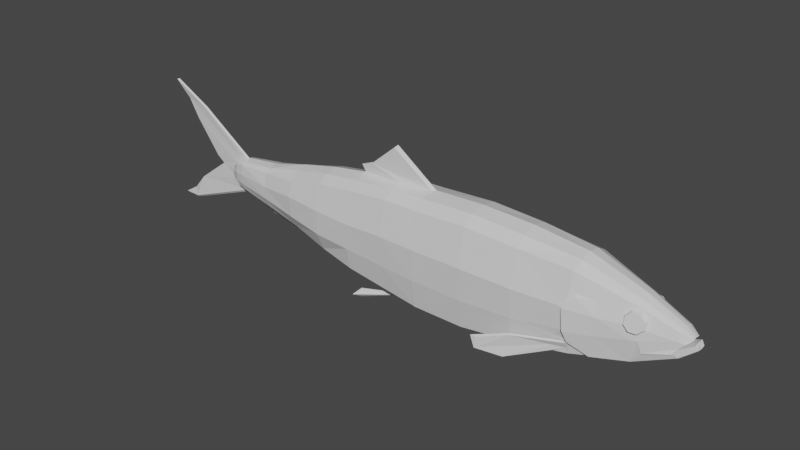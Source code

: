 # Source: fish_mesh.blend  (saved by Blender 2.92.15; exported with 4.5.12 LTS)
import bpy
from mathutils import Matrix  # noqa: F401  (used for matrix-valued properties, if any)

bpy.ops.wm.read_factory_settings(use_empty=True)
scene = bpy.context.scene
scene.name = 'Scene'

# ---- collections
col_collection = bpy.data.collections.new('Collection'); scene.collection.children.link(col_collection)
col_segmentmid = bpy.data.collections.new('SegmentMid'); scene.collection.children.link(col_segmentmid)
col_tail1 = bpy.data.collections.new('Tail1'); scene.collection.children.link(col_tail1)
col_tail2 = bpy.data.collections.new('Tail2'); scene.collection.children.link(col_tail2)
col_tail3 = bpy.data.collections.new('Tail3'); scene.collection.children.link(col_tail3)
col_tail4 = bpy.data.collections.new('Tail4'); scene.collection.children.link(col_tail4)
col_head = bpy.data.collections.new('Head'); scene.collection.children.link(col_head)

# ---- materials (node trees are filled in below, after node groups)
mat_fishmaterial = bpy.data.materials.new('FishMaterial')
mat_fishmaterial.use_transparent_shadow = False

# ---- material node trees
mat_fishmaterial.use_nodes = True; mat_fishmaterial.node_tree.nodes.clear()
_N = mat_fishmaterial.node_tree.nodes; _L = mat_fishmaterial.node_tree.links
n0 = _N.new('ShaderNodeBsdfPrincipled'); n0.name = 'Principled BSDF'; n0.location = (10, 300)
n0.distribution = 'GGX'
n0.subsurface_method = 'BURLEY'
n0.inputs[2].default_value = 0.06618
n0.inputs[3].default_value = 1.45
n0.inputs[13].default_value = 0.8739
n0.inputs[27].default_value = (0.0, 0.0, 0.0, 1.0)
n0.inputs[28].default_value = 1.0
n1 = _N.new('ShaderNodeOutputMaterial'); n1.name = 'Material Output'; n1.location = (300, 300)
_L.new(n0.outputs[0], n1.inputs[0])
n1.is_active_output = True

# ---- world
world_world = bpy.data.worlds.new('World'); scene.world = world_world
world_world.use_nodes = True; world_world.node_tree.nodes.clear()
_N = world_world.node_tree.nodes; _L = world_world.node_tree.links
n0 = _N.new('ShaderNodeOutputWorld'); n0.name = 'World Output'; n0.location = (300, 300)
n1 = _N.new('ShaderNodeBackground'); n1.name = 'Background'; n1.location = (10, 300)
n1.inputs[0].default_value = (0.05088, 0.05088, 0.05088, 1.0)
_L.new(n1.outputs[0], n0.inputs[0])
n0.is_active_output = True
world_world.color = (0.05088, 0.05088, 0.05088)
world_world.use_sun_shadow = False
world_world.sun_shadow_jitter_overblur = 0.0

# ---- meshes
me_cube_001 = bpy.data.meshes.new('Cube.001')
me_cube_001.from_pydata([(-0.001424, 0.0, -0.05735), (-0.001424, 0.0, 0.05068), (-0.001424, 0.02567, -0.0462), (-0.001424, 0.02394, 0.04042), (0.09466, 0.0, -0.05111), (0.09466, 0.0, 0.05068), (0.09466, 0.02567, -0.03996), (0.09466, 0.02394, 0.04042), (0.1102, 0.02866, 0.007808), (-0.001424, 0.03134, 0.009154), (0.09466, 0.03134, 0.009154), (0.1102, 0.02764, -0.01382), (0.04662, 0.02567, -0.04652), (0.04662, 0.02495, 0.04306), (0.04662, 0.0, -0.05767), (0.04662, 0.0, 0.05259), (0.04662, 0.03235, 0.009886), (-0.01967, 0.02301, -0.03957), (-0.01967, 0.0, -0.04872), (-0.01967, 0.0, 0.03795), (-0.01967, 0.02172, 0.02934), (-0.01967, 0.02722, 0.007087), (0.1102, 0.02394, -0.03254), (0.1102, 0.0, -0.04238), (0.1102, 0.0225, 0.0332), (0.1102, 0.0, 0.04239), (-0.001424, 0.02985, -0.01998), (0.09466, 0.02985, -0.01686), (0.04662, 0.03036, -0.01978), (-0.01967, 0.02646, -0.0122), (-0.001424, 0.01465, -0.05345), (-0.001424, 0.01378, 0.04746), (0.09466, 0.01465, -0.04721), (0.09466, 0.01378, 0.04746), (0.1102, 0.01378, -0.03913), (0.04662, 0.01429, 0.04974), (0.04662, 0.01465, -0.05377), (-0.01967, 0.01332, -0.04582), (-0.01967, 0.01267, 0.03556), (0.1102, 0.01306, 0.03971)], [], [(31, 3, 20, 38), (16, 13, 7, 10), (32, 6, 22, 34), (27, 10, 8, 11), (36, 32, 4, 14), (35, 31, 1, 15), (28, 16, 10, 27), (3, 9, 21, 20), (26, 9, 16, 28), (33, 35, 15, 5), (30, 36, 14, 0), (9, 3, 13, 16), (19, 38, 20, 21, 29, 17, 37, 18), (30, 0, 18, 37), (26, 2, 17, 29), (22, 11, 8, 24, 39, 25, 23, 34), (10, 7, 24, 8), (33, 5, 25, 39), (9, 26, 29, 21), (2, 26, 28, 12), (12, 28, 27, 6), (6, 27, 11, 22), (7, 33, 39, 24), (2, 30, 37, 17), (2, 12, 36, 30), (7, 13, 35, 33), (13, 3, 31, 35), (12, 6, 32, 36), (4, 32, 34, 23), (1, 31, 38, 19)])
_uv = me_cube_001.uv_layers.new(name='UVMap')
_uv.uv.foreach_set('vector', [0.875, 0.625, 0.875, 0.5, 0.875, 0.5, 0.875, 0.625, 0.5, 0.375, 0.625, 0.375, 0.625, 0.5, 0.5, 0.5, 0.375, 0.625, 0.375, 0.5, 0.375, 0.5, 0.375, 0.625, 0.4375, 0.5, 0.5, 0.5, 0.5, 0.5, 0.4375, 0.5, 0.25, 0.625, 0.375, 0.625, 0.375, 0.75, 0.25, 0.75, 0.75, 0.625, 0.875, 0.625, 0.875, 0.75, 0.75, 0.75, 0.4375, 0.375, 0.5, 0.375, 0.5, 0.5, 0.4375, 0.5, 0.625, 0.25, 0.5, 0.25, 0.5, 0.25, 0.625, 0.25, 0.4375, 0.25, 0.5, 0.25, 0.5, 0.375, 0.4375, 0.375, 0.625, 0.625, 0.75, 0.625, 0.75, 0.75, 0.625, 0.75, 0.125, 0.625, 0.25, 0.625, 0.25, 0.75, 0.125, 0.75, 0.5, 0.25, 0.625, 0.25, 0.625, 0.375, 0.5, 0.375, 0.625, 0.0, 0.625, 0.125, 0.625, 0.25, 0.5, 0.25, 0.4375, 0.25, 0.375, 0.25, 0.375, 0.125, 0.375, 0.0, 0.125, 0.625, 0.125, 0.75, 0.125, 0.75, 0.125, 0.625, 0.4375, 0.25, 0.375, 0.25, 0.375, 0.25, 0.4375, 0.25, 0.375, 0.5, 0.4375, 0.5, 0.5, 0.5, 0.625, 0.5, 0.625, 0.625, 0.625, 0.75, 0.375, 0.75, 0.375, 0.625, 0.5, 0.5, 0.625, 0.5, 0.625, 0.5, 0.5, 0.5, 0.625, 0.625, 0.625, 0.75, 0.625, 0.75, 0.625, 0.625, 0.5, 0.25, 0.4375, 0.25, 0.4375, 0.25, 0.5, 0.25, 0.375, 0.25, 0.4375, 0.25, 0.4375, 0.375, 0.375, 0.375, 0.375, 0.375, 0.4375, 0.375, 0.4375, 0.5, 0.375, 0.5, 0.375, 0.5, 0.4375, 0.5, 0.4375, 0.5, 0.375, 0.5, 0.625, 0.5, 0.625, 0.625, 0.625, 0.625, 0.625, 0.5, 0.125, 0.5, 0.125, 0.625, 0.125, 0.625, 0.125, 0.5, 0.125, 0.5, 0.25, 0.5, 0.25, 0.625, 0.125, 0.625, 0.625, 0.5, 0.75, 0.5, 0.75, 0.625, 0.625, 0.625, 0.75, 0.5, 0.875, 0.5, 0.875, 0.625, 0.75, 0.625, 0.25, 0.5, 0.375, 0.5, 0.375, 0.625, 0.25, 0.625, 0.375, 0.75, 0.375, 0.625, 0.375, 0.625, 0.375, 0.75, 0.875, 0.75, 0.875, 0.625, 0.875, 0.625, 0.875, 0.75])
_ca = me_cube_001.color_attributes.new('Col', 'BYTE_COLOR', 'CORNER')
_ca.data.foreach_set('color', [0.8148, 0.7305, 0.7157, 1.0, 0.8148, 0.7305, 0.7157, 1.0, 0.8148, 0.7305, 0.7157, 1.0, 0.8148, 0.7305, 0.7157, 1.0, 0.8148, 0.7305, 0.7157, 1.0, 0.8148, 0.7305, 0.7157, 1.0, 0.8148, 0.7305, 0.7157, 1.0, 0.8148, 0.7305, 0.7157, 1.0, 0.8148, 0.7305, 0.7157, 1.0, 0.8148, 0.7305, 0.7157, 1.0, 0.8148, 0.7305, 0.7157, 1.0, 0.8148, 0.7305, 0.7157, 1.0, 0.8148, 0.7305, 0.7157, 1.0, 0.8148, 0.7305, 0.7157, 1.0, 0.8148, 0.7305, 0.7157, 1.0, 0.8148, 0.7305, 0.7157, 1.0, 0.8148, 0.7305, 0.7157, 1.0, 0.8148, 0.7305, 0.7157, 1.0, 0.8148, 0.7305, 0.7157, 1.0, 0.8148, 0.7305, 0.7157, 1.0, 0.8148, 0.7305, 0.7157, 1.0, 0.8148, 0.7305, 0.7157, 1.0, 0.8148, 0.7305, 0.7157, 1.0, 0.8148, 0.7305, 0.7157, 1.0, 0.8148, 0.7305, 0.7157, 1.0, 0.8148, 0.7305, 0.7157, 1.0, 0.8148, 0.7305, 0.7157, 1.0, 0.8148, 0.7305, 0.7157, 1.0, 0.8148, 0.7305, 0.7157, 1.0, 0.8148, 0.7305, 0.7157, 1.0, 0.8148, 0.7305, 0.7157, 1.0, 0.8148, 0.7305, 0.7157, 1.0, 0.8148, 0.7305, 0.7157, 1.0, 0.8148, 0.7305, 0.7157, 1.0, 0.8148, 0.7305, 0.7157, 1.0, 0.8148, 0.7305, 0.7157, 1.0, 0.8148, 0.7305, 0.7157, 1.0, 0.8148, 0.7305, 0.7157, 1.0, 0.8148, 0.7305, 0.7157, 1.0, 0.8148, 0.7305, 0.7157, 1.0, 0.8148, 0.7305, 0.7157, 1.0, 0.8148, 0.7305, 0.7157, 1.0, 0.8148, 0.7305, 0.7157, 1.0, 0.8148, 0.7305, 0.7157, 1.0, 0.8148, 0.7305, 0.7157, 1.0, 0.8148, 0.7305, 0.7157, 1.0, 0.8148, 0.7305, 0.7157, 1.0, 0.8148, 0.7305, 0.7157, 1.0, 0.8148, 0.7305, 0.7157, 1.0, 0.8148, 0.7305, 0.7157, 1.0, 0.8148, 0.7305, 0.7157, 1.0, 0.8148, 0.7305, 0.7157, 1.0, 0.8148, 0.7305, 0.7157, 1.0, 0.8148, 0.7305, 0.7157, 1.0, 0.8148, 0.7305, 0.7157, 1.0, 0.8148, 0.7305, 0.7157, 1.0, 0.8148, 0.7305, 0.7157, 1.0, 0.8148, 0.7305, 0.7157, 1.0, 0.8148, 0.7305, 0.7157, 1.0, 0.8148, 0.7305, 0.7157, 1.0, 0.8148, 0.7305, 0.7157, 1.0, 0.8148, 0.7305, 0.7157, 1.0, 0.8148, 0.7305, 0.7157, 1.0, 0.8148, 0.7305, 0.7157, 1.0, 0.8148, 0.7305, 0.7157, 1.0, 0.8148, 0.7305, 0.7157, 1.0, 0.8148, 0.7305, 0.7157, 1.0, 0.8148, 0.7305, 0.7157, 1.0, 0.8148, 0.7305, 0.7157, 1.0, 0.8148, 0.7305, 0.7157, 1.0, 0.8148, 0.7305, 0.7157, 1.0, 0.8148, 0.7305, 0.7157, 1.0, 0.8148, 0.7305, 0.7157, 1.0, 0.8148, 0.7305, 0.7157, 1.0, 0.8148, 0.7305, 0.7157, 1.0, 0.8148, 0.7305, 0.7157, 1.0, 0.8148, 0.7305, 0.7157, 1.0, 0.8148, 0.7305, 0.7157, 1.0, 0.8148, 0.7305, 0.7157, 1.0, 0.8148, 0.7305, 0.7157, 1.0, 0.8148, 0.7305, 0.7157, 1.0, 0.8148, 0.7305, 0.7157, 1.0, 0.8148, 0.7305, 0.7157, 1.0, 0.8148, 0.7305, 0.7157, 1.0, 0.8148, 0.7305, 0.7157, 1.0, 0.8148, 0.7305, 0.7157, 1.0, 0.8148, 0.7305, 0.7157, 1.0, 0.8148, 0.7305, 0.7157, 1.0, 0.8148, 0.7305, 0.7157, 1.0, 0.8148, 0.7305, 0.7157, 1.0, 0.8148, 0.7305, 0.7157, 1.0, 0.8148, 0.7305, 0.7157, 1.0, 0.8148, 0.7305, 0.7157, 1.0, 0.8148, 0.7305, 0.7157, 1.0, 0.8148, 0.7305, 0.7157, 1.0, 0.8148, 0.7305, 0.7157, 1.0, 0.8148, 0.7305, 0.7157, 1.0, 0.8148, 0.7305, 0.7157, 1.0, 0.8148, 0.7305, 0.7157, 1.0, 0.8148, 0.7305, 0.7157, 1.0, 0.8148, 0.7305, 0.7157, 1.0, 0.8148, 0.7305, 0.7157, 1.0, 0.8148, 0.7305, 0.7157, 1.0, 0.8148, 0.7305, 0.7157, 1.0, 0.8148, 0.7305, 0.7157, 1.0, 0.8148, 0.7305, 0.7157, 1.0, 0.8148, 0.7305, 0.7157, 1.0, 0.8148, 0.7305, 0.7157, 1.0, 0.8148, 0.7305, 0.7157, 1.0, 0.8148, 0.7305, 0.7157, 1.0, 0.8148, 0.7305, 0.7157, 1.0, 0.8148, 0.7305, 0.7157, 1.0, 0.8148, 0.7305, 0.7157, 1.0, 0.8148, 0.7305, 0.7157, 1.0, 0.8148, 0.7305, 0.7157, 1.0, 0.8148, 0.7305, 0.7157, 1.0, 0.8148, 0.7305, 0.7157, 1.0, 0.8148, 0.7305, 0.7157, 1.0, 0.8148, 0.7305, 0.7157, 1.0, 0.8148, 0.7305, 0.7157, 1.0, 0.8148, 0.7305, 0.7157, 1.0, 0.8148, 0.7305, 0.7157, 1.0, 0.8148, 0.7305, 0.7157, 1.0, 0.8148, 0.7305, 0.7157, 1.0, 0.8148, 0.7305, 0.7157, 1.0, 0.8148, 0.7305, 0.7157, 1.0, 0.8148, 0.7305, 0.7157, 1.0, 0.8148, 0.7305, 0.7157, 1.0])
me_cube_001.materials.append(mat_fishmaterial)
me_cube_001.use_remesh_fix_poles = True
me_cube_001.use_remesh_preserve_attributes = False
me_cube_001.use_mirror_vertex_groups = False
me_cube_001.update()
me_cube_002 = bpy.data.meshes.new('Cube.002')
me_cube_002.from_pydata([(-0.07537, 0.02104, 0.03506), (0.0002209, 0.0, 0.05068), (-0.07537, 0.02265, -0.03772), (0.0002209, 0.02567, -0.0462), (-0.07537, 0.0, -0.05113), (0.0002209, 0.0, -0.05735), (0.0002209, 0.02394, 0.04042), (-0.07503, 0.0, 0.04535), (-0.08686, 0.02303, 0.007021), (0.0002209, 0.03134, 0.009154), (-0.07537, 0.02791, 0.006645), (-0.08686, 0.02211, -0.01258), (-0.0352, 0.0239, -0.04261), (-0.0352, 0.02322, 0.03966), (-0.0352, 0.0, -0.05712), (-0.0352, 0.03016, 0.009104), (0.01368, 0.02301, -0.03957), (0.01368, 0.0, -0.04872), (0.01368, 0.0, 0.03795), (0.01368, 0.02172, 0.02934), (0.01368, 0.02722, 0.007087), (-0.08686, 0.01876, -0.02955), (-0.08686, 0.0, -0.03847), (-0.08686, 0.01745, 0.02885), (-0.08686, 0.0, 0.03718), (0.0002209, 0.02985, -0.01998), (-0.07537, 0.02653, -0.0175), (-0.0352, 0.02829, -0.01873), (0.01368, 0.02646, -0.0122), (0.0002209, 0.01465, -0.05345), (0.0002209, 0.01378, 0.04746), (-0.07537, 0.01242, -0.04567), (-0.07537, 0.01161, 0.0416), (-0.08686, 0.009549, -0.03552), (-0.0352, 0.0145, 0.04593), (-0.0352, 0.01484, -0.05063), (0.01368, 0.01332, -0.04582), (0.01368, 0.01267, 0.03556), (-0.08686, 0.008895, 0.03475), (-0.0352, 0.003536, 0.04853), (-0.002752, 0.00225, 0.05009), (-0.06664, 0.0, 0.05663), (-0.03972, 0.0, 0.07939), (-0.07904, 0.0, 0.05151), (-0.06664, 0.001309, 0.05598), (-0.04212, 0.001907, 0.07714), (-0.0352, 0.008393, -0.05345), (-0.03034, 0.009989, -0.05355), (-0.02892, 0.00819, -0.05402), (-0.0679, 0.01593, -0.05782), (-0.07505, 0.02012, -0.06509), (-0.06888, 0.01573, -0.06673)], [], [(35, 46, 14, 4, 31), (15, 10, 0, 13), (26, 11, 8, 10), (27, 26, 10, 15), (6, 19, 20, 9), (34, 39, 40, 1, 30), (31, 33, 21, 2), (30, 37, 19, 6), (25, 27, 15, 9), (29, 48, 47, 46, 35), (32, 7, 39, 34), (9, 15, 13, 6), (18, 17, 36, 16, 28, 20, 19, 37), (29, 36, 17, 5), (25, 28, 16, 3), (21, 33, 22, 24, 38, 23, 8, 11), (10, 8, 23, 0), (32, 38, 24, 7), (9, 20, 28, 25), (3, 12, 27, 25), (12, 2, 26, 27), (2, 21, 11, 26), (0, 23, 38, 32), (3, 16, 36, 29), (3, 29, 35, 12), (0, 32, 34, 13), (13, 34, 30, 6), (12, 35, 31, 2), (4, 22, 33, 31), (1, 18, 37, 30), (42, 45, 44, 41), (39, 7, 43, 44), (40, 39, 44, 45), (44, 43, 41), (1, 40, 45, 42), (49, 50, 51), (46, 48, 29, 5, 14), (48, 46, 49, 51), (47, 48, 51, 50), (46, 47, 50, 49)])
_uv = me_cube_002.uv_layers.new(name='UVMap')
_uv.uv.foreach_set('vector', [0.25, 0.625, 0.25, 0.6793, 0.25, 0.75, 0.375, 0.75, 0.375, 0.625, 0.5, 0.375, 0.5, 0.5, 0.625, 0.5, 0.625, 0.375, 0.4375, 0.5, 0.4375, 0.5, 0.5, 0.5, 0.5, 0.5, 0.4375, 0.375, 0.4375, 0.5, 0.5, 0.5, 0.5, 0.375, 0.625, 0.25, 0.625, 0.25, 0.5, 0.25, 0.5, 0.25, 0.75, 0.625, 0.75, 0.7195, 0.8645, 0.7298, 0.875, 0.75, 0.875, 0.625, 0.375, 0.625, 0.375, 0.625, 0.375, 0.5, 0.375, 0.5, 0.875, 0.625, 0.875, 0.625, 0.875, 0.5, 0.875, 0.5, 0.4375, 0.25, 0.4375, 0.375, 0.5, 0.375, 0.5, 0.25, 0.125, 0.625, 0.2278, 0.6814, 0.2333, 0.6744, 0.25, 0.6793, 0.25, 0.625, 0.625, 0.625, 0.625, 0.75, 0.75, 0.7195, 0.75, 0.625, 0.5, 0.25, 0.5, 0.375, 0.625, 0.375, 0.625, 0.25, 0.625, 0.0, 0.375, 0.0, 0.375, 0.125, 0.375, 0.25, 0.4375, 0.25, 0.5, 0.25, 0.625, 0.25, 0.625, 0.125, 0.125, 0.625, 0.125, 0.625, 0.125, 0.75, 0.125, 0.75, 0.4375, 0.25, 0.4375, 0.25, 0.375, 0.25, 0.375, 0.25, 0.375, 0.5, 0.375, 0.625, 0.375, 0.75, 0.625, 0.75, 0.625, 0.625, 0.625, 0.5, 0.5, 0.5, 0.4375, 0.5, 0.5, 0.5, 0.5, 0.5, 0.625, 0.5, 0.625, 0.5, 0.625, 0.625, 0.625, 0.625, 0.625, 0.75, 0.625, 0.75, 0.5, 0.25, 0.5, 0.25, 0.4375, 0.25, 0.4375, 0.25, 0.375, 0.25, 0.375, 0.375, 0.4375, 0.375, 0.4375, 0.25, 0.375, 0.375, 0.375, 0.5, 0.4375, 0.5, 0.4375, 0.375, 0.375, 0.5, 0.375, 0.5, 0.4375, 0.5, 0.4375, 0.5, 0.625, 0.5, 0.625, 0.5, 0.625, 0.625, 0.625, 0.625, 0.125, 0.5, 0.125, 0.5, 0.125, 0.625, 0.125, 0.625, 0.125, 0.5, 0.125, 0.625, 0.25, 0.625, 0.25, 0.5, 0.625, 0.5, 0.625, 0.625, 0.75, 0.625, 0.75, 0.5, 0.75, 0.5, 0.75, 0.625, 0.875, 0.625, 0.875, 0.5, 0.25, 0.5, 0.25, 0.625, 0.375, 0.625, 0.375, 0.5, 0.375, 0.75, 0.375, 0.75, 0.375, 0.625, 0.375, 0.625, 0.875, 0.75, 0.875, 0.75, 0.875, 0.625, 0.875, 0.625, 0.875, 0.75, 0.8645, 0.7298, 0.75, 0.7195, 0.75, 0.75, 0.75, 0.7195, 0.625, 0.75, 0.625, 0.75, 0.75, 0.7195, 0.8645, 0.7298, 0.75, 0.7195, 0.75, 0.7195, 0.8645, 0.7298, 0.75, 0.7195, 0.625, 0.75, 0.75, 0.75, 0.875, 0.75, 0.8645, 0.7298, 0.8645, 0.7298, 0.875, 0.75, 0.25, 0.6793, 0.2333, 0.6744, 0.2278, 0.6814, 0.25, 0.6793, 0.2278, 0.6814, 0.125, 0.625, 0.125, 0.75, 0.25, 0.75, 0.2278, 0.6814, 0.25, 0.6793, 0.25, 0.6793, 0.2278, 0.6814, 0.2333, 0.6744, 0.2278, 0.6814, 0.2278, 0.6814, 0.2333, 0.6744, 0.25, 0.6793, 0.2333, 0.6744, 0.2333, 0.6744, 0.25, 0.6793])
_ca = me_cube_002.color_attributes.new('Col', 'BYTE_COLOR', 'CORNER')
_ca.data.foreach_set('color', [0.8148, 0.7305, 0.7157, 1.0, 0.8148, 0.7305, 0.7157, 1.0, 0.8148, 0.7305, 0.7157, 1.0, 0.8148, 0.7305, 0.7157, 1.0, 0.8148, 0.7305, 0.7157, 1.0, 0.3813, 0.314, 0.314, 1.0, 0.3813, 0.314, 0.314, 1.0, 0.3813, 0.314, 0.314, 1.0, 0.3813, 0.314, 0.314, 1.0, 0.8148, 0.7305, 0.7157, 1.0, 0.8148, 0.7305, 0.7157, 1.0, 0.8148, 0.7305, 0.7157, 1.0, 0.8148, 0.7305, 0.7157, 1.0, 0.8148, 0.7305, 0.7157, 1.0, 0.8148, 0.7305, 0.7157, 1.0, 0.8148, 0.7305, 0.7157, 1.0, 0.8148, 0.7305, 0.7157, 1.0, 0.3813, 0.314, 0.314, 1.0, 0.3813, 0.314, 0.314, 1.0, 0.3813, 0.314, 0.314, 1.0, 0.3813, 0.314, 0.314, 1.0, 0.1022, 0.1529, 0.2423, 1.0, 0.1022, 0.1529, 0.2423, 1.0, 0.1022, 0.1529, 0.2423, 1.0, 0.1022, 0.1529, 0.2423, 1.0, 0.1022, 0.1529, 0.2423, 1.0, 0.8148, 0.7305, 0.7157, 1.0, 0.8148, 0.7305, 0.7157, 1.0, 0.8148, 0.7305, 0.7157, 1.0, 0.8148, 0.7305, 0.7157, 1.0, 0.1022, 0.1529, 0.2423, 1.0, 0.1022, 0.1529, 0.2423, 1.0, 0.1022, 0.1529, 0.2423, 1.0, 0.1022, 0.1529, 0.2423, 1.0, 0.8148, 0.7305, 0.7157, 1.0, 0.8148, 0.7305, 0.7157, 1.0, 0.8148, 0.7305, 0.7157, 1.0, 0.8148, 0.7305, 0.7157, 1.0, 0.8148, 0.7305, 0.7157, 1.0, 0.8148, 0.7305, 0.7157, 1.0, 0.8148, 0.7305, 0.7157, 1.0, 0.8148, 0.7305, 0.7157, 1.0, 0.8148, 0.7305, 0.7157, 1.0, 0.1022, 0.1529, 0.2423, 1.0, 0.1022, 0.1529, 0.2423, 1.0, 0.1022, 0.1529, 0.2423, 1.0, 0.1022, 0.1529, 0.2423, 1.0, 0.3813, 0.314, 0.314, 1.0, 0.3813, 0.314, 0.314, 1.0, 0.3813, 0.314, 0.314, 1.0, 0.3813, 0.314, 0.314, 1.0, 0.8148, 0.7305, 0.7157, 1.0, 0.8148, 0.7305, 0.7157, 1.0, 0.8148, 0.7305, 0.7157, 1.0, 0.8148, 0.7305, 0.7157, 1.0, 0.8148, 0.7305, 0.7157, 1.0, 0.8148, 0.7305, 0.7157, 1.0, 0.8148, 0.7305, 0.7157, 1.0, 0.8148, 0.7305, 0.7157, 1.0, 0.8148, 0.7305, 0.7157, 1.0, 0.8148, 0.7305, 0.7157, 1.0, 0.8148, 0.7305, 0.7157, 1.0, 0.8148, 0.7305, 0.7157, 1.0, 0.8148, 0.7305, 0.7157, 1.0, 0.8148, 0.7305, 0.7157, 1.0, 0.8148, 0.7305, 0.7157, 1.0, 0.8148, 0.7305, 0.7157, 1.0, 0.8148, 0.7305, 0.7157, 1.0, 0.8148, 0.7305, 0.7157, 1.0, 0.8148, 0.7305, 0.7157, 1.0, 0.8148, 0.7305, 0.7157, 1.0, 0.8148, 0.7305, 0.7157, 1.0, 0.8148, 0.7305, 0.7157, 1.0, 0.8148, 0.7305, 0.7157, 1.0, 0.8148, 0.7305, 0.7157, 1.0, 0.3813, 0.314, 0.314, 1.0, 0.3813, 0.314, 0.314, 1.0, 0.3813, 0.314, 0.314, 1.0, 0.3813, 0.314, 0.314, 1.0, 0.1022, 0.1529, 0.2423, 1.0, 0.1022, 0.1529, 0.2423, 1.0, 0.1022, 0.1529, 0.2423, 1.0, 0.1022, 0.1529, 0.2423, 1.0, 0.8148, 0.7305, 0.7157, 1.0, 0.8148, 0.7305, 0.7157, 1.0, 0.8148, 0.7305, 0.7157, 1.0, 0.8148, 0.7305, 0.7157, 1.0, 0.8148, 0.7305, 0.7157, 1.0, 0.8148, 0.7305, 0.7157, 1.0, 0.8148, 0.7305, 0.7157, 1.0, 0.8148, 0.7305, 0.7157, 1.0, 0.8148, 0.7305, 0.7157, 1.0, 0.8148, 0.7305, 0.7157, 1.0, 0.8148, 0.7305, 0.7157, 1.0, 0.8148, 0.7305, 0.7157, 1.0, 0.8148, 0.7305, 0.7157, 1.0, 0.8148, 0.7305, 0.7157, 1.0, 0.8148, 0.7305, 0.7157, 1.0, 0.8148, 0.7305, 0.7157, 1.0, 0.1022, 0.1529, 0.2423, 1.0, 0.1022, 0.1529, 0.2423, 1.0, 0.1022, 0.1529, 0.2423, 1.0, 0.1022, 0.1529, 0.2423, 1.0, 0.8148, 0.7305, 0.7157, 1.0, 0.8148, 0.7305, 0.7157, 1.0, 0.8148, 0.7305, 0.7157, 1.0, 0.8148, 0.7305, 0.7157, 1.0, 0.8148, 0.7305, 0.7157, 1.0, 0.8148, 0.7305, 0.7157, 1.0, 0.8148, 0.7305, 0.7157, 1.0, 0.8148, 0.7305, 0.7157, 1.0, 0.1022, 0.1529, 0.2423, 1.0, 0.1022, 0.1529, 0.2423, 1.0, 0.1022, 0.1529, 0.2423, 1.0, 0.1022, 0.1529, 0.2423, 1.0, 0.1022, 0.1529, 0.2423, 1.0, 0.1022, 0.1529, 0.2423, 1.0, 0.1022, 0.1529, 0.2423, 1.0, 0.1022, 0.1529, 0.2423, 1.0, 0.8148, 0.7305, 0.7157, 1.0, 0.8148, 0.7305, 0.7157, 1.0, 0.8148, 0.7305, 0.7157, 1.0, 0.8148, 0.7305, 0.7157, 1.0, 0.8148, 0.7305, 0.7157, 1.0, 0.8148, 0.7305, 0.7157, 1.0, 0.8148, 0.7305, 0.7157, 1.0, 0.8148, 0.7305, 0.7157, 1.0, 0.1022, 0.1529, 0.2423, 1.0, 0.1022, 0.1529, 0.2423, 1.0, 0.1022, 0.1529, 0.2423, 1.0, 0.1022, 0.1529, 0.2423, 1.0, 0.5333, 0.4125, 0.1022, 1.0, 0.5333, 0.4125, 0.1022, 1.0, 0.5333, 0.4125, 0.1022, 1.0, 0.5333, 0.4125, 0.1022, 1.0, 0.5333, 0.4125, 0.1022, 1.0, 0.5333, 0.4125, 0.1022, 1.0, 0.5333, 0.4125, 0.1022, 1.0, 0.5333, 0.4125, 0.1022, 1.0, 0.5333, 0.4125, 0.1022, 1.0, 0.5333, 0.4125, 0.1022, 1.0, 0.5333, 0.4125, 0.1022, 1.0, 0.5333, 0.4125, 0.1022, 1.0, 0.5333, 0.4125, 0.1022, 1.0, 0.5333, 0.4125, 0.1022, 1.0, 0.5333, 0.4125, 0.1022, 1.0, 0.1022, 0.1529, 0.2423, 1.0, 0.1022, 0.1529, 0.2423, 1.0, 0.1022, 0.1529, 0.2423, 1.0, 0.1022, 0.1529, 0.2423, 1.0, 0.5333, 0.4125, 0.1022, 1.0, 0.5333, 0.4125, 0.1022, 1.0, 0.5333, 0.4125, 0.1022, 1.0, 0.8148, 0.7305, 0.7157, 1.0, 0.8148, 0.7305, 0.7157, 1.0, 0.8148, 0.7305, 0.7157, 1.0, 0.8148, 0.7305, 0.7157, 1.0, 0.8148, 0.7305, 0.7157, 1.0, 0.5333, 0.4125, 0.1022, 1.0, 0.5333, 0.4125, 0.1022, 1.0, 0.5333, 0.4125, 0.1022, 1.0, 0.5333, 0.4125, 0.1022, 1.0, 0.5333, 0.4125, 0.1022, 1.0, 0.5333, 0.4125, 0.1022, 1.0, 0.5333, 0.4125, 0.1022, 1.0, 0.5333, 0.4125, 0.1022, 1.0, 0.5333, 0.4125, 0.1022, 1.0, 0.5333, 0.4125, 0.1022, 1.0, 0.5333, 0.4125, 0.1022, 1.0, 0.5333, 0.4125, 0.1022, 1.0])
me_cube_002.materials.append(mat_fishmaterial)
me_cube_002.use_remesh_fix_poles = True
me_cube_002.use_remesh_preserve_attributes = False
me_cube_002.use_mirror_vertex_groups = False
me_cube_002.use_paint_bone_selection = False
me_cube_002.use_paint_mask = True
me_cube_002.update()
me_cube_003 = bpy.data.meshes.new('Cube.003')
me_cube_003.from_pydata([(-0.07506, 0.02104, 0.03506), (-0.1478, 0.0, 0.03131), (-0.07506, 0.02265, -0.03772), (-0.148, 0.01529, -0.02213), (-0.07506, 0.0, -0.05113), (-0.1478, 0.0, -0.03395), (-0.1478, 0.01813, 0.02104), (-0.0754, 0.0, 0.04535), (-0.06357, 0.02303, 0.007021), (-0.1478, 0.02215, 0.007835), (-0.07506, 0.02791, 0.006645), (-0.06357, 0.02211, -0.01258), (-0.1104, 0.01833, -0.03242), (-0.1108, 0.01999, 0.03048), (-0.1105, 0.0, -0.04431), (-0.1107, 0.02568, 0.006987), (-0.1616, 0.01275, -0.01688), (-0.161, 0.0, -0.02646), (-0.161, 0.0, 0.0187), (-0.1617, 0.01328, 0.01165), (-0.1623, 0.01624, 0.004431), (-0.06357, 0.01876, -0.02955), (-0.06357, 0.0, -0.03847), (-0.06357, 0.01745, 0.02885), (-0.06357, 0.0, 0.03718), (-0.1479, 0.02086, -0.01151), (-0.07506, 0.02653, -0.0175), (-0.1107, 0.02506, -0.01589), (-0.1623, 0.01545, -0.00971), (-0.1479, 0.008913, -0.02959), (-0.1478, 0.007968, 0.02809), (-0.07506, 0.01242, -0.04567), (-0.07506, 0.01161, 0.0416), (-0.06357, 0.009549, -0.03552), (-0.1111, 0.01064, 0.03644), (-0.1104, 0.01028, -0.03962), (-0.1625, 0.007954, -0.02325), (-0.1617, 0.006201, 0.01811), (-0.06357, 0.008895, 0.03475), (-0.1105, 0.0, 0.03964)], [], [(35, 31, 4, 14), (15, 13, 0, 10), (26, 10, 8, 11), (27, 15, 10, 26), (6, 9, 20, 19), (34, 30, 1, 39), (31, 2, 21, 33), (30, 6, 19, 37), (25, 9, 15, 27), (32, 34, 39, 7), (9, 6, 13, 15), (18, 37, 19, 20, 28, 16, 36, 17), (29, 5, 17, 36), (25, 3, 16, 28), (21, 11, 8, 23, 38, 24, 22, 33), (10, 0, 23, 8), (32, 7, 24, 38), (9, 25, 28, 20), (3, 25, 27, 12), (12, 27, 26, 2), (2, 26, 11, 21), (0, 32, 38, 23), (3, 29, 36, 16), (3, 12, 35, 29), (0, 13, 34, 32), (13, 6, 30, 34), (12, 2, 31, 35), (4, 31, 33, 22), (1, 30, 37, 18), (14, 5, 29, 35)])
_uv = me_cube_003.uv_layers.new(name='UVMap')
_uv.uv.foreach_set('vector', [0.25, 0.625, 0.375, 0.625, 0.375, 0.75, 0.25, 0.75, 0.5, 0.375, 0.625, 0.375, 0.625, 0.5, 0.5, 0.5, 0.4375, 0.5, 0.5, 0.5, 0.5, 0.5, 0.4375, 0.5, 0.4375, 0.375, 0.5, 0.375, 0.5, 0.5, 0.4375, 0.5, 0.625, 0.25, 0.5, 0.25, 0.5, 0.25, 0.625, 0.25, 0.75, 0.625, 0.875, 0.625, 0.875, 0.75, 0.75, 0.7195, 0.375, 0.625, 0.375, 0.5, 0.375, 0.5, 0.375, 0.625, 0.875, 0.625, 0.875, 0.5, 0.875, 0.5, 0.875, 0.625, 0.4375, 0.25, 0.5, 0.25, 0.5, 0.375, 0.4375, 0.375, 0.625, 0.625, 0.75, 0.625, 0.75, 0.7195, 0.625, 0.75, 0.5, 0.25, 0.625, 0.25, 0.625, 0.375, 0.5, 0.375, 0.625, 0.0, 0.625, 0.125, 0.625, 0.25, 0.5, 0.25, 0.4375, 0.25, 0.375, 0.25, 0.375, 0.125, 0.375, 0.0, 0.125, 0.625, 0.125, 0.75, 0.125, 0.75, 0.125, 0.625, 0.4375, 0.25, 0.375, 0.25, 0.375, 0.25, 0.4375, 0.25, 0.375, 0.5, 0.4375, 0.5, 0.5, 0.5, 0.625, 0.5, 0.625, 0.625, 0.625, 0.75, 0.375, 0.75, 0.375, 0.625, 0.5, 0.5, 0.625, 0.5, 0.625, 0.5, 0.5, 0.5, 0.625, 0.625, 0.625, 0.75, 0.625, 0.75, 0.625, 0.625, 0.5, 0.25, 0.4375, 0.25, 0.4375, 0.25, 0.5, 0.25, 0.375, 0.25, 0.4375, 0.25, 0.4375, 0.375, 0.375, 0.375, 0.375, 0.375, 0.4375, 0.375, 0.4375, 0.5, 0.375, 0.5, 0.375, 0.5, 0.4375, 0.5, 0.4375, 0.5, 0.375, 0.5, 0.625, 0.5, 0.625, 0.625, 0.625, 0.625, 0.625, 0.5, 0.125, 0.5, 0.125, 0.625, 0.125, 0.625, 0.125, 0.5, 0.125, 0.5, 0.25, 0.5, 0.25, 0.625, 0.125, 0.625, 0.625, 0.5, 0.75, 0.5, 0.75, 0.625, 0.625, 0.625, 0.75, 0.5, 0.875, 0.5, 0.875, 0.625, 0.75, 0.625, 0.25, 0.5, 0.375, 0.5, 0.375, 0.625, 0.25, 0.625, 0.375, 0.75, 0.375, 0.625, 0.375, 0.625, 0.375, 0.75, 0.875, 0.75, 0.875, 0.625, 0.875, 0.625, 0.875, 0.75, 0.25, 0.75, 0.125, 0.75, 0.125, 0.625, 0.25, 0.625])
_ca = me_cube_003.color_attributes.new('Col', 'BYTE_COLOR', 'CORNER')
_ca.data.foreach_set('color', [0.8148, 0.7305, 0.7157, 1.0, 0.8148, 0.7305, 0.7157, 1.0, 0.8148, 0.7305, 0.7157, 1.0, 0.8148, 0.7305, 0.7157, 1.0, 0.8148, 0.7305, 0.7157, 1.0, 0.8148, 0.7305, 0.7157, 1.0, 0.8148, 0.7305, 0.7157, 1.0, 0.8148, 0.7305, 0.7157, 1.0, 0.8148, 0.7305, 0.7157, 1.0, 0.8148, 0.7305, 0.7157, 1.0, 0.8148, 0.7305, 0.7157, 1.0, 0.8148, 0.7305, 0.7157, 1.0, 0.8148, 0.7305, 0.7157, 1.0, 0.8148, 0.7305, 0.7157, 1.0, 0.8148, 0.7305, 0.7157, 1.0, 0.8148, 0.7305, 0.7157, 1.0, 0.8148, 0.7305, 0.7157, 1.0, 0.8148, 0.7305, 0.7157, 1.0, 0.8148, 0.7305, 0.7157, 1.0, 0.8148, 0.7305, 0.7157, 1.0, 0.8148, 0.7305, 0.7157, 1.0, 0.8148, 0.7305, 0.7157, 1.0, 0.8148, 0.7305, 0.7157, 1.0, 0.8148, 0.7305, 0.7157, 1.0, 0.8148, 0.7305, 0.7157, 1.0, 0.8148, 0.7305, 0.7157, 1.0, 0.8148, 0.7305, 0.7157, 1.0, 0.8148, 0.7305, 0.7157, 1.0, 0.8148, 0.7305, 0.7157, 1.0, 0.8148, 0.7305, 0.7157, 1.0, 0.8148, 0.7305, 0.7157, 1.0, 0.8148, 0.7305, 0.7157, 1.0, 0.8148, 0.7305, 0.7157, 1.0, 0.8148, 0.7305, 0.7157, 1.0, 0.8148, 0.7305, 0.7157, 1.0, 0.8148, 0.7305, 0.7157, 1.0, 0.8148, 0.7305, 0.7157, 1.0, 0.8148, 0.7305, 0.7157, 1.0, 0.8148, 0.7305, 0.7157, 1.0, 0.8148, 0.7305, 0.7157, 1.0, 0.8148, 0.7305, 0.7157, 1.0, 0.8148, 0.7305, 0.7157, 1.0, 0.8148, 0.7305, 0.7157, 1.0, 0.8148, 0.7305, 0.7157, 1.0, 0.8148, 0.7305, 0.7157, 1.0, 0.8148, 0.7305, 0.7157, 1.0, 0.8148, 0.7305, 0.7157, 1.0, 0.8148, 0.7305, 0.7157, 1.0, 0.8148, 0.7305, 0.7157, 1.0, 0.8148, 0.7305, 0.7157, 1.0, 0.8148, 0.7305, 0.7157, 1.0, 0.8148, 0.7305, 0.7157, 1.0, 0.8148, 0.7305, 0.7157, 1.0, 0.8148, 0.7305, 0.7157, 1.0, 0.8148, 0.7305, 0.7157, 1.0, 0.8148, 0.7305, 0.7157, 1.0, 0.8148, 0.7305, 0.7157, 1.0, 0.8148, 0.7305, 0.7157, 1.0, 0.8148, 0.7305, 0.7157, 1.0, 0.8148, 0.7305, 0.7157, 1.0, 0.8148, 0.7305, 0.7157, 1.0, 0.8148, 0.7305, 0.7157, 1.0, 0.8148, 0.7305, 0.7157, 1.0, 0.8148, 0.7305, 0.7157, 1.0, 0.8148, 0.7305, 0.7157, 1.0, 0.8148, 0.7305, 0.7157, 1.0, 0.8148, 0.7305, 0.7157, 1.0, 0.8148, 0.7305, 0.7157, 1.0, 0.8148, 0.7305, 0.7157, 1.0, 0.8148, 0.7305, 0.7157, 1.0, 0.8148, 0.7305, 0.7157, 1.0, 0.8148, 0.7305, 0.7157, 1.0, 0.8148, 0.7305, 0.7157, 1.0, 0.8148, 0.7305, 0.7157, 1.0, 0.8148, 0.7305, 0.7157, 1.0, 0.8148, 0.7305, 0.7157, 1.0, 0.8148, 0.7305, 0.7157, 1.0, 0.8148, 0.7305, 0.7157, 1.0, 0.8148, 0.7305, 0.7157, 1.0, 0.8148, 0.7305, 0.7157, 1.0, 0.8148, 0.7305, 0.7157, 1.0, 0.8148, 0.7305, 0.7157, 1.0, 0.8148, 0.7305, 0.7157, 1.0, 0.8148, 0.7305, 0.7157, 1.0, 0.8148, 0.7305, 0.7157, 1.0, 0.8148, 0.7305, 0.7157, 1.0, 0.8148, 0.7305, 0.7157, 1.0, 0.8148, 0.7305, 0.7157, 1.0, 0.8148, 0.7305, 0.7157, 1.0, 0.8148, 0.7305, 0.7157, 1.0, 0.8148, 0.7305, 0.7157, 1.0, 0.8148, 0.7305, 0.7157, 1.0, 0.8148, 0.7305, 0.7157, 1.0, 0.8148, 0.7305, 0.7157, 1.0, 0.8148, 0.7305, 0.7157, 1.0, 0.8148, 0.7305, 0.7157, 1.0, 0.8148, 0.7305, 0.7157, 1.0, 0.8148, 0.7305, 0.7157, 1.0, 0.8148, 0.7305, 0.7157, 1.0, 0.8148, 0.7305, 0.7157, 1.0, 0.8148, 0.7305, 0.7157, 1.0, 0.8148, 0.7305, 0.7157, 1.0, 0.8148, 0.7305, 0.7157, 1.0, 0.8148, 0.7305, 0.7157, 1.0, 0.8148, 0.7305, 0.7157, 1.0, 0.8148, 0.7305, 0.7157, 1.0, 0.8148, 0.7305, 0.7157, 1.0, 0.8148, 0.7305, 0.7157, 1.0, 0.8148, 0.7305, 0.7157, 1.0, 0.8148, 0.7305, 0.7157, 1.0, 0.8148, 0.7305, 0.7157, 1.0, 0.8148, 0.7305, 0.7157, 1.0, 0.8148, 0.7305, 0.7157, 1.0, 0.8148, 0.7305, 0.7157, 1.0, 0.8148, 0.7305, 0.7157, 1.0, 0.8148, 0.7305, 0.7157, 1.0, 0.8148, 0.7305, 0.7157, 1.0, 0.8148, 0.7305, 0.7157, 1.0, 0.8148, 0.7305, 0.7157, 1.0, 0.8148, 0.7305, 0.7157, 1.0, 0.8148, 0.7305, 0.7157, 1.0, 0.8148, 0.7305, 0.7157, 1.0, 0.8148, 0.7305, 0.7157, 1.0, 0.8148, 0.7305, 0.7157, 1.0, 0.8148, 0.7305, 0.7157, 1.0, 0.8148, 0.7305, 0.7157, 1.0, 0.8148, 0.7305, 0.7157, 1.0, 0.8148, 0.7305, 0.7157, 1.0])
me_cube_003.materials.append(mat_fishmaterial)
me_cube_003.use_remesh_fix_poles = True
me_cube_003.use_remesh_preserve_attributes = False
me_cube_003.use_mirror_vertex_groups = False
me_cube_003.update()
me_cube_004 = bpy.data.meshes.new('Cube.004')
me_cube_004.from_pydata([(-0.2199, 0.009438, 0.01339), (-0.1471, 0.0, 0.03131), (-0.2198, 0.008762, -0.0105), (-0.1473, 0.01529, -0.02257), (-0.2198, 0.0, -0.01638), (-0.1471, 0.0, -0.03363), (-0.1471, 0.01813, 0.02104), (-0.2196, 0.0, 0.01747), (-0.2275, 0.004859, 0.002046), (-0.1471, 0.02215, 0.007835), (-0.2198, 0.01084, 0.004116), (-0.2275, 0.004683, -0.001706), (-0.1841, 0.01231, -0.01601), (-0.1845, 0.01209, 0.01637), (-0.1844, 0.01585, 0.003867), (-0.1338, 0.01223, -0.01623), (-0.1338, 0.0, -0.02646), (-0.1338, 0.0, 0.0187), (-0.1331, 0.01328, 0.01165), (-0.1325, 0.01624, 0.004431), (-0.2275, 0.004041, -0.004952), (-0.2275, 0.0, -0.006659), (-0.2275, 0.003791, 0.006224), (-0.2275, 0.0, 0.007817), (-0.1472, 0.02086, -0.01151), (-0.2198, 0.0103, -0.005436), (-0.1843, 0.0157, -0.007629), (-0.1328, 0.01428, -0.009043), (-0.1472, 0.008913, -0.02964), (-0.1471, 0.007968, 0.02809), (-0.2198, 0.004714, -0.01365), (-0.2199, 0.005708, 0.01598), (-0.2275, 0.002279, -0.006096), (-0.1841, 0.007907, 0.02015), (-0.1841, 0.007824, -0.02002), (-0.1324, 0.007954, -0.02325), (-0.1331, 0.006201, 0.01811), (-0.2275, 0.002154, 0.007353), (-0.1841, 0.0, 0.02194), (-0.1841, 0.001634, -0.0232), (-0.2021, 0.0, -0.01995), (-0.1471, 0.001811, -0.03319), (-0.1636, 0.001178, -0.03556), (-0.1636, 0.0, -0.036), (-0.1909, 0.0, -0.0298), (-0.1883, 0.001144, -0.02892), (-0.2106, 0.0, -0.02219), (-0.175, 0.001257, -0.03152), (-0.176, 0.0, -0.03224)], [], [(34, 39, 40, 4, 30), (14, 10, 0, 13), (25, 11, 8, 10), (26, 25, 10, 14), (6, 18, 19, 9), (33, 38, 1, 29), (30, 32, 20, 2), (29, 36, 18, 6), (24, 26, 14, 9), (31, 7, 38, 33), (9, 14, 13, 6), (17, 16, 35, 15, 27, 19, 18, 36), (28, 35, 16, 5, 41), (24, 27, 15, 3), (20, 32, 21, 23, 37, 22, 8, 11), (10, 8, 22, 0), (31, 37, 23, 7), (9, 19, 27, 24), (3, 12, 26, 24), (12, 2, 25, 26), (2, 20, 11, 25), (0, 22, 37, 31), (3, 15, 35, 28), (3, 28, 34, 12), (0, 31, 33, 13), (13, 33, 29, 6), (12, 34, 30, 2), (4, 21, 32, 30), (1, 17, 36, 29), (40, 39, 45, 46), (44, 45, 47, 48), (41, 5, 43, 42), (41, 39, 34, 28), (46, 45, 44), (39, 41, 42, 47, 45), (48, 47, 42, 43)])
_uv = me_cube_004.uv_layers.new(name='UVMap')
_uv.uv.foreach_set('vector', [0.25, 0.625, 0.25, 0.7357, 0.3128, 0.75, 0.375, 0.75, 0.375, 0.625, 0.5, 0.375, 0.5, 0.5, 0.625, 0.5, 0.625, 0.375, 0.4375, 0.5, 0.4375, 0.5, 0.5, 0.5, 0.5, 0.5, 0.4375, 0.375, 0.4375, 0.5, 0.5, 0.5, 0.5, 0.375, 0.625, 0.25, 0.625, 0.25, 0.5, 0.25, 0.5, 0.25, 0.75, 0.625, 0.75, 0.7195, 0.875, 0.75, 0.875, 0.625, 0.375, 0.625, 0.375, 0.625, 0.375, 0.5, 0.375, 0.5, 0.875, 0.625, 0.875, 0.625, 0.875, 0.5, 0.875, 0.5, 0.4375, 0.25, 0.4375, 0.375, 0.5, 0.375, 0.5, 0.25, 0.625, 0.625, 0.625, 0.75, 0.75, 0.7195, 0.75, 0.625, 0.5, 0.25, 0.5, 0.375, 0.625, 0.375, 0.625, 0.25, 0.625, 0.0, 0.375, 0.0, 0.375, 0.125, 0.375, 0.25, 0.4375, 0.25, 0.5, 0.25, 0.625, 0.25, 0.625, 0.125, 0.125, 0.625, 0.125, 0.625, 0.125, 0.75, 0.125, 0.75, 0.125, 0.735, 0.4375, 0.25, 0.4375, 0.25, 0.375, 0.25, 0.375, 0.25, 0.375, 0.5, 0.375, 0.625, 0.375, 0.75, 0.625, 0.75, 0.625, 0.625, 0.625, 0.5, 0.5, 0.5, 0.4375, 0.5, 0.5, 0.5, 0.5, 0.5, 0.625, 0.5, 0.625, 0.5, 0.625, 0.625, 0.625, 0.625, 0.625, 0.75, 0.625, 0.75, 0.5, 0.25, 0.5, 0.25, 0.4375, 0.25, 0.4375, 0.25, 0.375, 0.25, 0.375, 0.375, 0.4375, 0.375, 0.4375, 0.25, 0.375, 0.375, 0.375, 0.5, 0.4375, 0.5, 0.4375, 0.375, 0.375, 0.5, 0.375, 0.5, 0.4375, 0.5, 0.4375, 0.5, 0.625, 0.5, 0.625, 0.5, 0.625, 0.625, 0.625, 0.625, 0.125, 0.5, 0.125, 0.5, 0.125, 0.625, 0.125, 0.625, 0.125, 0.5, 0.125, 0.625, 0.25, 0.625, 0.25, 0.5, 0.625, 0.5, 0.625, 0.625, 0.75, 0.625, 0.75, 0.5, 0.75, 0.5, 0.75, 0.625, 0.875, 0.625, 0.875, 0.5, 0.25, 0.5, 0.25, 0.625, 0.375, 0.625, 0.375, 0.5, 0.375, 0.75, 0.375, 0.75, 0.375, 0.625, 0.375, 0.625, 0.875, 0.75, 0.875, 0.75, 0.875, 0.625, 0.875, 0.625, 0.3128, 0.75, 0.25, 0.7357, 0.25, 0.7357, 0.3128, 0.75, 0.25, 0.75, 0.25, 0.7357, 0.1868, 0.7354, 0.1854, 0.75, 0.125, 0.735, 0.125, 0.75, 0.125, 0.75, 0.125, 0.735, 0.125, 0.735, 0.25, 0.7357, 0.25, 0.625, 0.125, 0.625, 0.3128, 0.75, 0.25, 0.7357, 0.25, 0.75, 0.25, 0.7357, 0.125, 0.735, 0.125, 0.735, 0.1868, 0.7354, 0.25, 0.7357, 0.1854, 0.75, 0.1868, 0.7354, 0.125, 0.735, 0.125, 0.75])
_ca = me_cube_004.color_attributes.new('Col', 'BYTE_COLOR', 'CORNER')
_ca.data.foreach_set('color', [0.8148, 0.7305, 0.7157, 1.0, 0.8148, 0.7305, 0.7157, 1.0, 0.8148, 0.7305, 0.7157, 1.0, 0.8148, 0.7305, 0.7157, 1.0, 0.8148, 0.7305, 0.7157, 1.0, 0.8148, 0.7305, 0.7157, 1.0, 0.8148, 0.7305, 0.7157, 1.0, 0.8148, 0.7305, 0.7157, 1.0, 0.8148, 0.7305, 0.7157, 1.0, 0.8148, 0.7305, 0.7157, 1.0, 0.8148, 0.7305, 0.7157, 1.0, 0.8148, 0.7305, 0.7157, 1.0, 0.8148, 0.7305, 0.7157, 1.0, 0.8148, 0.7305, 0.7157, 1.0, 0.8148, 0.7305, 0.7157, 1.0, 0.8148, 0.7305, 0.7157, 1.0, 0.8148, 0.7305, 0.7157, 1.0, 0.8148, 0.7305, 0.7157, 1.0, 0.8148, 0.7305, 0.7157, 1.0, 0.8148, 0.7305, 0.7157, 1.0, 0.8148, 0.7305, 0.7157, 1.0, 0.8148, 0.7305, 0.7157, 1.0, 0.8148, 0.7305, 0.7157, 1.0, 0.8148, 0.7305, 0.7157, 1.0, 0.8148, 0.7305, 0.7157, 1.0, 0.8148, 0.7305, 0.7157, 1.0, 0.8148, 0.7305, 0.7157, 1.0, 0.8148, 0.7305, 0.7157, 1.0, 0.8148, 0.7305, 0.7157, 1.0, 0.8148, 0.7305, 0.7157, 1.0, 0.8148, 0.7305, 0.7157, 1.0, 0.8148, 0.7305, 0.7157, 1.0, 0.8148, 0.7305, 0.7157, 1.0, 0.8148, 0.7305, 0.7157, 1.0, 0.8148, 0.7305, 0.7157, 1.0, 0.8148, 0.7305, 0.7157, 1.0, 0.8148, 0.7305, 0.7157, 1.0, 0.8148, 0.7305, 0.7157, 1.0, 0.8148, 0.7305, 0.7157, 1.0, 0.8148, 0.7305, 0.7157, 1.0, 0.8148, 0.7305, 0.7157, 1.0, 0.8148, 0.7305, 0.7157, 1.0, 0.8148, 0.7305, 0.7157, 1.0, 0.8148, 0.7305, 0.7157, 1.0, 0.8148, 0.7305, 0.7157, 1.0, 0.8148, 0.7305, 0.7157, 1.0, 0.8148, 0.7305, 0.7157, 1.0, 0.8148, 0.7305, 0.7157, 1.0, 0.8148, 0.7305, 0.7157, 1.0, 0.8148, 0.7305, 0.7157, 1.0, 0.8148, 0.7305, 0.7157, 1.0, 0.8148, 0.7305, 0.7157, 1.0, 0.8148, 0.7305, 0.7157, 1.0, 0.8148, 0.7305, 0.7157, 1.0, 0.8148, 0.7305, 0.7157, 1.0, 0.8148, 0.7305, 0.7157, 1.0, 0.8148, 0.7305, 0.7157, 1.0, 0.8148, 0.7305, 0.7157, 1.0, 0.8148, 0.7305, 0.7157, 1.0, 0.8148, 0.7305, 0.7157, 1.0, 0.8148, 0.7305, 0.7157, 1.0, 0.8148, 0.7305, 0.7157, 1.0, 0.8148, 0.7305, 0.7157, 1.0, 0.8148, 0.7305, 0.7157, 1.0, 0.8148, 0.7305, 0.7157, 1.0, 0.8148, 0.7305, 0.7157, 1.0, 0.8148, 0.7305, 0.7157, 1.0, 0.8148, 0.7305, 0.7157, 1.0, 0.8148, 0.7305, 0.7157, 1.0, 0.8148, 0.7305, 0.7157, 1.0, 0.8148, 0.7305, 0.7157, 1.0, 0.8148, 0.7305, 0.7157, 1.0, 0.8148, 0.7305, 0.7157, 1.0, 0.8148, 0.7305, 0.7157, 1.0, 0.8148, 0.7305, 0.7157, 1.0, 0.8148, 0.7305, 0.7157, 1.0, 0.8148, 0.7305, 0.7157, 1.0, 0.8148, 0.7305, 0.7157, 1.0, 0.8148, 0.7305, 0.7157, 1.0, 0.8148, 0.7305, 0.7157, 1.0, 0.8148, 0.7305, 0.7157, 1.0, 0.8148, 0.7305, 0.7157, 1.0, 0.8148, 0.7305, 0.7157, 1.0, 0.8148, 0.7305, 0.7157, 1.0, 0.8148, 0.7305, 0.7157, 1.0, 0.8148, 0.7305, 0.7157, 1.0, 0.8148, 0.7305, 0.7157, 1.0, 0.8148, 0.7305, 0.7157, 1.0, 0.8148, 0.7305, 0.7157, 1.0, 0.8148, 0.7305, 0.7157, 1.0, 0.8148, 0.7305, 0.7157, 1.0, 0.8148, 0.7305, 0.7157, 1.0, 0.8148, 0.7305, 0.7157, 1.0, 0.8148, 0.7305, 0.7157, 1.0, 0.8148, 0.7305, 0.7157, 1.0, 0.8148, 0.7305, 0.7157, 1.0, 0.8148, 0.7305, 0.7157, 1.0, 0.8148, 0.7305, 0.7157, 1.0, 0.8148, 0.7305, 0.7157, 1.0, 0.8148, 0.7305, 0.7157, 1.0, 0.8148, 0.7305, 0.7157, 1.0, 0.8148, 0.7305, 0.7157, 1.0, 0.8148, 0.7305, 0.7157, 1.0, 0.8148, 0.7305, 0.7157, 1.0, 0.8148, 0.7305, 0.7157, 1.0, 0.8148, 0.7305, 0.7157, 1.0, 0.8148, 0.7305, 0.7157, 1.0, 0.8148, 0.7305, 0.7157, 1.0, 0.8148, 0.7305, 0.7157, 1.0, 0.8148, 0.7305, 0.7157, 1.0, 0.8148, 0.7305, 0.7157, 1.0, 0.8148, 0.7305, 0.7157, 1.0, 0.8148, 0.7305, 0.7157, 1.0, 0.8148, 0.7305, 0.7157, 1.0, 0.8148, 0.7305, 0.7157, 1.0, 0.8148, 0.7305, 0.7157, 1.0, 0.8148, 0.7305, 0.7157, 1.0, 0.8148, 0.7305, 0.7157, 1.0, 0.8148, 0.7305, 0.7157, 1.0, 0.8148, 0.7305, 0.7157, 1.0, 0.8148, 0.7305, 0.7157, 1.0, 0.8148, 0.7305, 0.7157, 1.0, 0.8148, 0.7305, 0.7157, 1.0, 0.8148, 0.7305, 0.7157, 1.0, 0.8148, 0.7305, 0.7157, 1.0, 0.8148, 0.7305, 0.7157, 1.0, 0.5333, 0.4125, 0.1022, 1.0, 0.5333, 0.4125, 0.1022, 1.0, 0.5333, 0.4125, 0.1022, 1.0, 0.5333, 0.4125, 0.1022, 1.0, 0.5333, 0.4125, 0.1022, 1.0, 0.5333, 0.4125, 0.1022, 1.0, 0.5333, 0.4125, 0.1022, 1.0, 0.5333, 0.4125, 0.1022, 1.0, 0.1022, 0.1529, 0.2423, 1.0, 0.1022, 0.1529, 0.2423, 1.0, 0.1022, 0.1529, 0.2423, 1.0, 0.1022, 0.1529, 0.2423, 1.0, 0.8148, 0.7305, 0.7157, 1.0, 0.8148, 0.7305, 0.7157, 1.0, 0.8148, 0.7305, 0.7157, 1.0, 0.8148, 0.7305, 0.7157, 1.0, 0.5333, 0.4125, 0.1022, 1.0, 0.5333, 0.4125, 0.1022, 1.0, 0.5333, 0.4125, 0.1022, 1.0, 0.5333, 0.4125, 0.1022, 1.0, 0.5333, 0.4125, 0.1022, 1.0, 0.5333, 0.4125, 0.1022, 1.0, 0.5333, 0.4125, 0.1022, 1.0, 0.5333, 0.4125, 0.1022, 1.0, 0.5333, 0.4125, 0.1022, 1.0, 0.5333, 0.4125, 0.1022, 1.0, 0.5333, 0.4125, 0.1022, 1.0, 0.5333, 0.4125, 0.1022, 1.0])
me_cube_004.materials.append(mat_fishmaterial)
me_cube_004.use_remesh_fix_poles = True
me_cube_004.use_remesh_preserve_attributes = False
me_cube_004.use_mirror_vertex_groups = False
me_cube_004.use_paint_bone_selection = False
me_cube_004.use_paint_mask = True
me_cube_004.update()
me_cube_005 = bpy.data.meshes.new('Cube.005')
me_cube_005.from_pydata([(-0.2199, 0.009438, 0.01339), (-0.2198, 0.008762, -0.0105), (-0.2198, 0.0, -0.01638), (-0.2196, 0.0, 0.01747), (-0.2358, 0.006138, 0.002046), (-0.2198, 0.01084, 0.004116), (-0.2358, 0.005962, -0.001706), (-0.2358, 0.00532, -0.004952), (-0.2358, 0.00507, 0.006224), (-0.2198, 0.0103, -0.005436), (-0.2198, 0.004714, -0.01365), (-0.2199, 0.005708, 0.01598), (-0.2357, 0.003558, -0.006218), (-0.2358, 0.003433, 0.007723), (-0.2282, 0.009096, 0.003552), (-0.2283, 0.007629, 0.01154), (-0.2282, 0.007376, -0.009278), (-0.2282, 0.008667, -0.004344), (-0.2283, 0.005722, 0.01374), (-0.2282, 0.003928, -0.01182), (-0.2282, 0.001218, -0.01314), (-0.2282, 0.001218, 0.01455), (-0.2365, 0.001218, 0.008699), (-0.2366, 0.001218, -0.006444), (-0.2213, 0.001218, 0.01667), (-0.2215, 0.001218, -0.01503), (-0.2871, 0.0, -0.02112), (-0.3142, 0.0, -0.04456), (-0.263, 0.0, 0.008323), (-0.287, 0.0, 0.04037), (-0.2659, 0.0, -0.005361), (-0.2734, 0.0, 0.05479), (-0.275, 0.001218, 0.054), (-0.2967, 0.001751, -0.04381), (-0.2966, 0.0, -0.04562), (-0.2996, 0.0, -0.03571), (-0.2923, 0.001349, -0.03258), (-0.2552, 0.0, 0.002489), (-0.2404, 0.001218, 0.000662), (-0.3105, 0.0, 0.07451), (-0.2975, 0.0, 0.05817), (-0.3121, 0.001218, 0.07371), (-0.2169, 0.008854, 0.01143), (-0.2168, 0.008282, -0.008793), (-0.2168, 0.0, -0.01377), (-0.2167, 0.0, 0.01488), (-0.2168, 0.01004, 0.00358), (-0.2168, 0.00958, -0.004505), (-0.2168, 0.004856, -0.01146), (-0.2169, 0.005697, 0.01362)], [], [(17, 6, 4, 14), (19, 12, 7, 16), (38, 22, 13, 8), (14, 4, 8, 15), (18, 13, 22, 21), (16, 7, 6, 17), (15, 8, 13, 18), (24, 21, 32), (2, 25, 20, 19, 10), (0, 15, 18, 11), (1, 16, 17, 9), (11, 18, 21, 24, 3), (5, 14, 15, 0), (10, 19, 16, 1), (9, 17, 14, 5), (26, 30, 23), (20, 25, 33, 36, 26), (4, 38, 8), (25, 2, 34, 33), (23, 20, 26), (20, 23, 12, 19), (22, 28, 29), (31, 32, 41, 39), (22, 38, 37, 28), (6, 38, 4), (3, 24, 32, 31), (26, 36, 35), (33, 34, 27), (35, 36, 33, 27), (12, 23, 38), (37, 38, 23, 30), (39, 41, 32, 40), (21, 29, 40, 32), (6, 7, 38), (7, 12, 38), (9, 5, 46, 47), (0, 11, 49, 42), (11, 3, 45, 49), (10, 1, 43, 48), (5, 0, 42, 46), (1, 9, 47, 43), (2, 10, 48, 44), (46, 42, 49, 45, 44, 48, 43, 47), (21, 22, 29)])
_uv = me_cube_005.uv_layers.new(name='UVMap')
_uv.uv.foreach_set('vector', [0.4375, 0.5, 0.4375, 0.5, 0.5, 0.5, 0.5, 0.5, 0.375, 0.625, 0.375, 0.625, 0.375, 0.5, 0.375, 0.5, 0.4908, 0.7023, 0.625, 0.7024, 0.625, 0.625, 0.625, 0.5, 0.5, 0.5, 0.5, 0.5, 0.625, 0.5, 0.625, 0.5, 0.625, 0.625, 0.625, 0.625, 0.625, 0.7024, 0.625, 0.7118, 0.375, 0.5, 0.375, 0.5, 0.4375, 0.5, 0.4375, 0.5, 0.625, 0.5, 0.625, 0.5, 0.625, 0.625, 0.625, 0.625, 0.625, 0.7204, 0.625, 0.7118, 0.625, 0.7204, 0.375, 0.75, 0.375, 0.709, 0.375, 0.7089, 0.375, 0.625, 0.375, 0.625, 0.625, 0.5, 0.625, 0.5, 0.625, 0.625, 0.625, 0.625, 0.375, 0.5, 0.375, 0.5, 0.4375, 0.5, 0.4375, 0.5, 0.625, 0.625, 0.625, 0.625, 0.625, 0.7118, 0.625, 0.7204, 0.625, 0.75, 0.5, 0.5, 0.5, 0.5, 0.625, 0.5, 0.625, 0.5, 0.375, 0.625, 0.375, 0.625, 0.375, 0.5, 0.375, 0.5, 0.4375, 0.5, 0.4375, 0.5, 0.5, 0.5, 0.5, 0.5, 0.375, 0.75, 0.375, 0.75, 0.375, 0.7023, 0.375, 0.7089, 0.375, 0.709, 0.375, 0.709, 0.375, 0.709, 0.375, 0.7089, 0.5, 0.5, 0.4908, 0.7023, 0.625, 0.5, 0.375, 0.709, 0.375, 0.75, 0.375, 0.7146, 0.375, 0.709, 0.375, 0.7023, 0.375, 0.7089, 0.375, 0.7089, 0.375, 0.7089, 0.375, 0.7023, 0.375, 0.625, 0.375, 0.625, 0.625, 0.7024, 0.625, 0.75, 0.625, 0.75, 0.625, 0.75, 0.625, 0.7204, 0.625, 0.7204, 0.625, 0.75, 0.625, 0.7024, 0.4964, 0.7023, 0.4983, 0.75, 0.625, 0.75, 0.4375, 0.5, 0.4908, 0.7023, 0.5, 0.5, 0.625, 0.75, 0.625, 0.7204, 0.625, 0.7204, 0.625, 0.75, 0.375, 0.7089, 0.375, 0.709, 0.375, 0.709, 0.375, 0.709, 0.375, 0.7146, 0.375, 0.709, 0.375, 0.709, 0.375, 0.709, 0.375, 0.709, 0.375, 0.709, 0.375, 0.625, 0.375, 0.7023, 0.4908, 0.7023, 0.4983, 0.75, 0.4964, 0.7023, 0.375, 0.7023, 0.375, 0.75, 0.625, 0.75, 0.625, 0.7204, 0.625, 0.7118, 0.625, 0.75, 0.625, 0.7118, 0.625, 0.75, 0.625, 0.75, 0.625, 0.7118, 0.4375, 0.5, 0.375, 0.5, 0.4908, 0.7023, 0.375, 0.5, 0.375, 0.625, 0.4908, 0.7023, 0.4375, 0.5, 0.5, 0.5, 0.5, 0.5, 0.4375, 0.5, 0.625, 0.5, 0.625, 0.625, 0.625, 0.625, 0.625, 0.5, 0.625, 0.625, 0.625, 0.75, 0.625, 0.75, 0.625, 0.625, 0.375, 0.625, 0.375, 0.5, 0.375, 0.5, 0.375, 0.625, 0.5, 0.5, 0.625, 0.5, 0.625, 0.5, 0.5, 0.5, 0.375, 0.5, 0.4375, 0.5, 0.4375, 0.5, 0.375, 0.5, 0.375, 0.75, 0.375, 0.625, 0.375, 0.625, 0.375, 0.75, 0.5, 0.5, 0.625, 0.5, 0.625, 0.625, 0.625, 0.75, 0.375, 0.75, 0.375, 0.625, 0.375, 0.5, 0.4375, 0.5, 0.625, 0.7118, 0.625, 0.7024, 0.625, 0.75])
_ca = me_cube_005.color_attributes.new('Col', 'BYTE_COLOR', 'CORNER')
_ca.data.foreach_set('color', [1.0, 1.0, 1.0, 1.0, 1.0, 1.0, 1.0, 1.0, 1.0, 1.0, 1.0, 1.0, 1.0, 1.0, 1.0, 1.0, 0.5333, 0.4125, 0.1022, 1.0, 0.5333, 0.4125, 0.1022, 1.0, 0.5333, 0.4125, 0.1022, 1.0, 0.5333, 0.4125, 0.1022, 1.0, 0.5333, 0.4125, 0.1022, 1.0, 0.5333, 0.4125, 0.1022, 1.0, 0.5333, 0.4125, 0.1022, 1.0, 0.5333, 0.4125, 0.1022, 1.0, 1.0, 1.0, 1.0, 1.0, 1.0, 1.0, 1.0, 1.0, 1.0, 1.0, 1.0, 1.0, 1.0, 1.0, 1.0, 1.0, 0.1022, 0.1529, 0.2423, 1.0, 0.1022, 0.1529, 0.2423, 1.0, 0.1022, 0.1529, 0.2423, 1.0, 0.1022, 0.1529, 0.2423, 1.0, 1.0, 1.0, 1.0, 1.0, 1.0, 1.0, 1.0, 1.0, 1.0, 1.0, 1.0, 1.0, 1.0, 1.0, 1.0, 1.0, 0.1022, 0.1529, 0.2423, 1.0, 0.1022, 0.1529, 0.2423, 1.0, 0.1022, 0.1529, 0.2423, 1.0, 0.1022, 0.1529, 0.2423, 1.0, 0.5333, 0.4125, 0.1022, 1.0, 0.5333, 0.4125, 0.1022, 1.0, 0.5333, 0.4125, 0.1022, 1.0, 0.5333, 0.4125, 0.1022, 1.0, 0.5333, 0.4125, 0.1022, 1.0, 0.5333, 0.4125, 0.1022, 1.0, 0.5333, 0.4125, 0.1022, 1.0, 0.5333, 0.4125, 0.1022, 1.0, 0.1022, 0.1529, 0.2423, 1.0, 0.1022, 0.1529, 0.2423, 1.0, 0.1022, 0.1529, 0.2423, 1.0, 0.1022, 0.1529, 0.2423, 1.0, 1.0, 1.0, 1.0, 1.0, 1.0, 1.0, 1.0, 1.0, 1.0, 1.0, 1.0, 1.0, 1.0, 1.0, 1.0, 1.0, 0.1022, 0.1529, 0.2423, 1.0, 0.1022, 0.1529, 0.2423, 1.0, 0.1022, 0.1529, 0.2423, 1.0, 0.1022, 0.1529, 0.2423, 1.0, 0.1022, 0.1529, 0.2423, 1.0, 1.0, 1.0, 1.0, 1.0, 1.0, 1.0, 1.0, 1.0, 1.0, 1.0, 1.0, 1.0, 1.0, 1.0, 1.0, 1.0, 1.0, 1.0, 1.0, 1.0, 1.0, 1.0, 1.0, 1.0, 1.0, 1.0, 1.0, 1.0, 1.0, 1.0, 1.0, 1.0, 1.0, 1.0, 1.0, 1.0, 1.0, 1.0, 1.0, 1.0, 1.0, 1.0, 1.0, 1.0, 1.0, 1.0, 1.0, 1.0, 0.5333, 0.4125, 0.1022, 1.0, 0.5333, 0.4125, 0.1022, 1.0, 0.5333, 0.4125, 0.1022, 1.0, 0.5333, 0.4125, 0.1022, 1.0, 0.5333, 0.4125, 0.1022, 1.0, 0.5333, 0.4125, 0.1022, 1.0, 0.5333, 0.4125, 0.1022, 1.0, 0.5333, 0.4125, 0.1022, 1.0, 0.1022, 0.1529, 0.2423, 1.0, 0.1022, 0.1529, 0.2423, 1.0, 0.1022, 0.1529, 0.2423, 1.0, 0.1022, 0.1529, 0.2423, 1.0, 0.1022, 0.1529, 0.2423, 1.0, 0.1022, 0.1529, 0.2423, 1.0, 0.1022, 0.1529, 0.2423, 1.0, 0.1022, 0.1529, 0.2423, 1.0, 0.1022, 0.1529, 0.2423, 1.0, 0.1022, 0.1529, 0.2423, 1.0, 0.5333, 0.4125, 0.1022, 1.0, 0.5333, 0.4125, 0.1022, 1.0, 0.5333, 0.4125, 0.1022, 1.0, 0.5333, 0.4125, 0.1022, 1.0, 0.5333, 0.4125, 0.1022, 1.0, 0.5333, 0.4125, 0.1022, 1.0, 0.5333, 0.4125, 0.1022, 1.0, 0.1022, 0.1529, 0.2423, 1.0, 0.1022, 0.1529, 0.2423, 1.0, 0.1022, 0.1529, 0.2423, 1.0, 0.1022, 0.1529, 0.2423, 1.0, 0.1022, 0.1529, 0.2423, 1.0, 0.1022, 0.1529, 0.2423, 1.0, 0.1022, 0.1529, 0.2423, 1.0, 0.1022, 0.1529, 0.2423, 1.0, 0.5333, 0.4125, 0.1022, 1.0, 0.5333, 0.4125, 0.1022, 1.0, 0.5333, 0.4125, 0.1022, 1.0, 0.1022, 0.1529, 0.2423, 1.0, 0.1022, 0.1529, 0.2423, 1.0, 0.1022, 0.1529, 0.2423, 1.0, 0.1022, 0.1529, 0.2423, 1.0, 0.5333, 0.4125, 0.1022, 1.0, 0.5333, 0.4125, 0.1022, 1.0, 0.5333, 0.4125, 0.1022, 1.0, 0.1022, 0.1529, 0.2423, 1.0, 0.1022, 0.1529, 0.2423, 1.0, 0.1022, 0.1529, 0.2423, 1.0, 0.5333, 0.4125, 0.1022, 1.0, 0.5333, 0.4125, 0.1022, 1.0, 0.5333, 0.4125, 0.1022, 1.0, 0.5333, 0.4125, 0.1022, 1.0, 0.5333, 0.4125, 0.1022, 1.0, 0.5333, 0.4125, 0.1022, 1.0, 0.5333, 0.4125, 0.1022, 1.0, 0.1022, 0.1529, 0.2423, 1.0, 0.1022, 0.1529, 0.2423, 1.0, 0.1022, 0.1529, 0.2423, 1.0, 0.1022, 0.1529, 0.2423, 1.0, 0.5333, 0.4125, 0.1022, 1.0, 0.5333, 0.4125, 0.1022, 1.0, 0.5333, 0.4125, 0.1022, 1.0, 0.5333, 0.4125, 0.1022, 1.0, 0.5333, 0.4125, 0.1022, 1.0, 0.5333, 0.4125, 0.1022, 1.0, 0.5333, 0.4125, 0.1022, 1.0, 0.5333, 0.4125, 0.1022, 1.0, 0.1022, 0.1529, 0.2423, 1.0, 0.1022, 0.1529, 0.2423, 1.0, 0.1022, 0.1529, 0.2423, 1.0, 0.5333, 0.4125, 0.1022, 1.0, 0.5333, 0.4125, 0.1022, 1.0, 0.5333, 0.4125, 0.1022, 1.0, 1.0, 1.0, 1.0, 1.0, 1.0, 1.0, 1.0, 1.0, 1.0, 1.0, 1.0, 1.0, 1.0, 1.0, 1.0, 1.0, 0.5333, 0.4125, 0.1022, 1.0, 0.5333, 0.4125, 0.1022, 1.0, 0.5333, 0.4125, 0.1022, 1.0, 0.5333, 0.4125, 0.1022, 1.0, 0.5333, 0.4125, 0.1022, 1.0, 0.5333, 0.4125, 0.1022, 1.0, 0.5333, 0.4125, 0.1022, 1.0, 0.5333, 0.4125, 0.1022, 1.0, 1.0, 1.0, 1.0, 1.0, 1.0, 1.0, 1.0, 1.0, 1.0, 1.0, 1.0, 1.0, 1.0, 1.0, 1.0, 1.0, 1.0, 1.0, 1.0, 1.0, 1.0, 1.0, 1.0, 1.0, 1.0, 1.0, 1.0, 1.0, 1.0, 1.0, 1.0, 1.0, 1.0, 1.0, 1.0, 1.0, 1.0, 1.0, 1.0, 1.0, 1.0, 1.0, 1.0, 1.0, 1.0, 1.0, 1.0, 1.0, 0.5333, 0.4125, 0.1022, 1.0, 0.5333, 0.4125, 0.1022, 1.0, 0.5333, 0.4125, 0.1022, 1.0, 0.5333, 0.4125, 0.1022, 1.0, 0.5333, 0.4125, 0.1022, 1.0, 0.5333, 0.4125, 0.1022, 1.0, 0.5333, 0.4125, 0.1022, 1.0, 0.5333, 0.4125, 0.1022, 1.0, 0.5333, 0.4125, 0.1022, 1.0, 0.5333, 0.4125, 0.1022, 1.0, 0.5333, 0.4125, 0.1022, 1.0, 0.5333, 0.4125, 0.1022, 1.0, 0.1022, 0.1529, 0.2423, 1.0, 0.1022, 0.1529, 0.2423, 1.0, 0.1022, 0.1529, 0.2423, 1.0])
me_cube_005.materials.append(mat_fishmaterial)
me_cube_005.use_remesh_fix_poles = True
me_cube_005.use_remesh_preserve_attributes = False
me_cube_005.use_mirror_vertex_groups = False
me_cube_005.use_paint_bone_selection = False
me_cube_005.use_paint_mask = True
me_cube_005.update()
me_cube_006 = bpy.data.meshes.new('Cube.006')
me_cube_006.from_pydata([(0.191, 0.0, -0.02932), (0.191, 0.0, 0.02909), (0.191, 0.01439, -0.02329), (0.191, 0.01345, 0.02354), (0.09494, 0.0, -0.05111), (0.09494, 0.0, 0.05068), (0.09494, 0.02567, -0.03996), (0.09494, 0.02394, 0.04042), (0.07936, 0.02866, 0.007808), (0.1918, 0.01741, 0.008183), (0.09494, 0.03134, 0.009154), (0.07936, 0.02764, -0.01382), (0.143, 0.02194, -0.03263), (0.143, 0.02137, 0.03776), (0.143, 0.0, -0.04139), (0.143, 0.0, 0.04524), (0.139, 0.02977, 0.008795), (0.2239, 0.008533, -0.009384), (0.2239, 0.0, -0.01212), (0.2239, 0.0, 0.01378), (0.2239, 0.008148, 0.0112), (0.2239, 0.009791, 0.004555), (0.07936, 0.02394, -0.03254), (0.07936, 0.0, -0.04238), (0.07936, 0.0225, 0.0332), (0.07936, 0.0, 0.04239), (0.1915, 0.01798, -0.003186), (0.09494, 0.02985, -0.01686), (0.1404, 0.02889, -0.01092), (0.2239, 0.009563, -0.001205), (0.191, 0.00843, -0.02721), (0.191, 0.007961, 0.02735), (0.09494, 0.01465, -0.04721), (0.09494, 0.01378, 0.04746), (0.07936, 0.01378, -0.03913), (0.143, 0.01187, 0.043), (0.143, 0.01202, -0.03832), (0.2239, 0.005637, -0.01125), (0.2239, 0.004354, 0.01306), (0.07936, 0.01306, 0.03971), (0.2366, 0.00286, -0.0004728), (0.2366, 0.0, -0.000757), (0.232, 0.002558, 0.00672), (0.2319, 0.004861, 0.006202), (0.2342, 0.005746, 0.003648), (0.2366, 0.004705, 0.0001394), (0.2206, 0.0, -0.002957), (0.2342, 0.0, 0.003993), (0.2319, 0.0, 0.007046), (0.191, 0.0184, 0.0162), (0.1885, 0.01395, 0.02041), (0.1946, 0.0178, 0.01599), (0.196, 0.01268, 0.01997), (0.197, 0.01785, 0.01335), (0.2012, 0.01279, 0.01435), (0.1969, 0.01852, 0.009817), (0.201, 0.01421, 0.00683), (0.1944, 0.01941, 0.007465), (0.1955, 0.01611, 0.001824), (0.1908, 0.02001, 0.007671), (0.188, 0.01738, 0.002262), (0.1884, 0.01996, 0.01031), (0.1828, 0.01727, 0.007889), (0.1885, 0.01929, 0.01385), (0.183, 0.01585, 0.01541), (0.1899, 0.01804, 0.01932), (0.1959, 0.01701, 0.01897), (0.2001, 0.0171, 0.01443), (0.2, 0.01824, 0.008377), (0.1955, 0.01977, 0.004343), (0.1895, 0.0208, 0.004697), (0.1853, 0.02071, 0.009229), (0.1855, 0.01957, 0.01529), (0.1471, 0.02586, 0.02004), (0.1615, 0.02126, 0.01966), (0.1605, 0.02116, -0.02867), (0.144, 0.02641, -0.02017), (0.146, 0.0235, -0.02122), (0.1637, 0.02347, -0.008285), (0.1652, 0.01801, -0.0278), (0.1641, 0.02398, 0.007844), (0.1431, 0.02586, -0.0106), (0.1415, 0.02747, 0.009027), (0.1983, 0.0152, -0.01359), (0.1498, 0.02338, 0.02064), (0.1414, 0.02307, -0.02201), (0.142, 0.02248, -0.02808), (0.1416, 0.02529, -0.02257), (0.06961, 0.04442, -0.03509), (0.096, 0.03801, -0.04754), (0.07456, 0.04383, -0.03564), (0.09983, 0.03622, -0.02543), (0.1006, 0.03726, -0.02643), (0.07468, 0.04378, -0.04515), (0.07326, 0.04411, -0.0458), (0.1963, 0.01675, -0.002897), (0.2286, 0.007925, 0.003537), (0.1986, 0.0157, -0.01242), (0.2199, 0.01189, -0.006592), (0.2238, 0.009441, -0.001932), (0.2217, 0.009953, -0.007257), (0.224, 0.009123, -0.001059), (0.2212, 0.0, -0.00293)], [], [(31, 38, 20, 3), (77, 81, 28, 76), (32, 34, 22, 6), (27, 11, 8, 10), (36, 14, 4, 32), (35, 15, 1, 31), (28, 81, 82, 16), (3, 20, 21, 9), (78, 28, 16, 80), (33, 5, 15, 35), (30, 0, 14, 36), (3, 74, 13), (96, 43, 42, 48, 46, 101), (30, 37, 18, 0), (95, 97, 83), (22, 34, 23, 25, 39, 24, 8, 11), (10, 8, 24, 7), (33, 39, 25, 5), (9, 21, 29, 95, 26), (75, 76, 28, 78), (12, 6, 27, 81, 77, 85, 86), (6, 22, 11, 27), (7, 24, 39, 33), (2, 17, 37, 30), (2, 79, 75), (7, 33, 35, 13), (13, 35, 31, 3), (12, 36, 32, 6), (4, 23, 34, 32), (1, 19, 38, 31), (17, 99, 44, 45), (99, 100, 98, 29), (44, 47, 41, 40, 45), (37, 17, 45, 40), (21, 20, 43, 96), (18, 37, 40, 41), (38, 19, 48, 42), (20, 38, 42, 43), (65, 50, 52, 66), (66, 52, 54, 67), (67, 54, 56, 68), (68, 56, 58, 69), (69, 58, 60, 70), (70, 60, 62, 71), (71, 62, 64, 72), (72, 64, 50, 65), (49, 51, 53, 55, 57, 59, 61, 63), (51, 49, 65, 66), (53, 51, 66, 67), (55, 53, 67, 68), (57, 55, 68, 69), (59, 57, 69, 70), (61, 59, 70, 71), (63, 61, 71, 72), (49, 63, 72, 65), (88, 90, 93, 94), (13, 74, 84), (79, 77, 76, 75), (79, 2, 30, 36, 12), (77, 87, 85), (82, 10, 7, 13), (80, 16, 73, 74), (82, 81, 27, 10), (82, 13, 84), (87, 86, 89, 93, 90, 92), (85, 87, 92, 91), (86, 85, 91, 88, 94, 89), (46, 102, 99), (91, 92, 90, 88), (94, 93, 89), (29, 98, 97, 95), (96, 29, 21), (82, 84, 74, 73, 16), (26, 78, 80, 9), (2, 75, 78), (9, 80, 74, 3), (87, 77, 86), (77, 79, 12, 86), (26, 95, 83, 100, 99, 17, 2), (100, 83, 97, 98), (29, 101, 99), (29, 96, 101), (101, 46, 99), (99, 102, 47, 44), (78, 26, 2)])
_uv = me_cube_006.uv_layers.new(name='UVMap')
_uv.uv.foreach_set('vector', [0.875, 0.625, 0.875, 0.625, 0.875, 0.5, 0.875, 0.5, 0.4015, 0.375, 0.4375, 0.382, 0.4375, 0.375, 0.4048, 0.3664, 0.375, 0.625, 0.375, 0.625, 0.375, 0.5, 0.375, 0.5, 0.4375, 0.5, 0.4375, 0.5, 0.5, 0.5, 0.5, 0.5, 0.25, 0.625, 0.25, 0.75, 0.375, 0.75, 0.375, 0.625, 0.75, 0.625, 0.75, 0.75, 0.875, 0.75, 0.875, 0.625, 0.4375, 0.375, 0.4375, 0.382, 0.5, 0.3841, 0.5, 0.375, 0.625, 0.25, 0.625, 0.25, 0.5, 0.25, 0.5, 0.25, 0.4375, 0.3237, 0.4375, 0.375, 0.5, 0.375, 0.5, 0.322, 0.625, 0.625, 0.625, 0.75, 0.75, 0.75, 0.75, 0.625, 0.125, 0.625, 0.125, 0.75, 0.25, 0.75, 0.25, 0.625, 0.625, 0.25, 0.5586, 0.3273, 0.625, 0.375, 0.5, 0.25, 0.625, 0.25, 0.625, 0.125, 0.625, 0.0, 0.5585, 0.0, 0.465, 0.1931, 0.125, 0.625, 0.125, 0.625, 0.125, 0.75, 0.125, 0.75, 0.4375, 0.25, 0.3995, 0.25, 0.3956, 0.25, 0.375, 0.5, 0.375, 0.625, 0.375, 0.75, 0.625, 0.75, 0.625, 0.625, 0.625, 0.5, 0.5, 0.5, 0.4375, 0.5, 0.5, 0.5, 0.5, 0.5, 0.625, 0.5, 0.625, 0.5, 0.625, 0.625, 0.625, 0.625, 0.625, 0.75, 0.625, 0.75, 0.5, 0.25, 0.5, 0.25, 0.4375, 0.25, 0.4375, 0.25, 0.4375, 0.25, 0.375, 0.319, 0.4048, 0.3664, 0.4375, 0.375, 0.4375, 0.3237, 0.375, 0.375, 0.375, 0.5, 0.4375, 0.5, 0.4375, 0.382, 0.4015, 0.375, 0.3966, 0.375, 0.3842, 0.375, 0.375, 0.5, 0.375, 0.5, 0.4375, 0.5, 0.4375, 0.5, 0.625, 0.5, 0.625, 0.5, 0.625, 0.625, 0.625, 0.625, 0.125, 0.5, 0.125, 0.5, 0.125, 0.625, 0.125, 0.625, 0.125, 0.5637, 0.2064, 0.5, 0.194, 0.5, 0.625, 0.5, 0.625, 0.625, 0.75, 0.625, 0.75, 0.5, 0.75, 0.5, 0.75, 0.625, 0.875, 0.625, 0.875, 0.5, 0.25, 0.5, 0.25, 0.625, 0.375, 0.625, 0.375, 0.5, 0.375, 0.75, 0.375, 0.75, 0.375, 0.625, 0.375, 0.625, 0.875, 0.75, 0.875, 0.75, 0.875, 0.625, 0.875, 0.625, 0.375, 0.25, 0.4375, 0.25, 0.4375, 0.25, 0.375, 0.25, 0.4301, 0.25, 0.396, 0.25, 0.3932, 0.25, 0.4375, 0.25, 0.4375, 0.25, 0.4905, 0.0, 0.375, 0.0, 0.375, 0.125, 0.375, 0.25, 0.125, 0.625, 0.125, 0.5, 0.125, 0.5, 0.125, 0.625, 0.5, 0.25, 0.625, 0.25, 0.625, 0.25, 0.5, 0.25, 0.125, 0.75, 0.125, 0.625, 0.125, 0.625, 0.125, 0.75, 0.875, 0.625, 0.875, 0.75, 0.875, 0.75, 0.875, 0.625, 0.875, 0.5, 0.875, 0.625, 0.875, 0.625, 0.875, 0.5, 1.0, 0.5, 1.0, 1.0, 0.875, 1.0, 0.875, 0.5, 0.875, 0.5, 0.875, 1.0, 0.75, 1.0, 0.75, 0.5, 0.75, 0.5, 0.75, 1.0, 0.625, 1.0, 0.625, 0.5, 0.625, 0.5, 0.625, 1.0, 0.5, 1.0, 0.5, 0.5, 0.5, 0.5, 0.5, 1.0, 0.375, 1.0, 0.375, 0.5, 0.375, 0.5, 0.375, 1.0, 0.25, 1.0, 0.25, 0.5, 0.25, 0.5, 0.25, 1.0, 0.125, 1.0, 0.125, 0.5, 0.125, 0.5, 0.125, 1.0, 0.0, 1.0, 0.0, 0.5, 0.75, 0.3899, 0.849, 0.349, 0.8899, 0.25, 0.849, 0.151, 0.75, 0.1101, 0.651, 0.151, 0.6101, 0.25, 0.651, 0.349, 0.849, 0.349, 0.75, 0.3899, 0.75, 0.49, 0.9197, 0.4197, 0.8899, 0.25, 0.849, 0.349, 0.9197, 0.4197, 0.99, 0.25, 0.849, 0.151, 0.8899, 0.25, 0.99, 0.25, 0.9197, 0.08029, 0.75, 0.1101, 0.849, 0.151, 0.9197, 0.08029, 0.75, 0.01, 0.651, 0.151, 0.75, 0.1101, 0.75, 0.01, 0.5803, 0.08029, 0.6101, 0.25, 0.651, 0.151, 0.5803, 0.08029, 0.51, 0.25, 0.651, 0.349, 0.6101, 0.25, 0.51, 0.25, 0.5803, 0.4197, 0.75, 0.3899, 0.651, 0.349, 0.5803, 0.4197, 0.75, 0.49, 0.3966, 0.375, 0.3923, 0.3695, 0.3896, 0.3714, 0.3915, 0.375, 0.625, 0.375, 0.5586, 0.3273, 0.5567, 0.3595, 0.375, 0.3314, 0.4015, 0.375, 0.4048, 0.3664, 0.375, 0.319, 0.1966, 0.5428, 0.125, 0.5637, 0.125, 0.625, 0.25, 0.625, 0.25, 0.5, 0.3909, 0.3711, 0.3923, 0.3695, 0.3966, 0.375, 0.5, 0.3841, 0.5, 0.5, 0.625, 0.5, 0.625, 0.375, 0.5, 0.322, 0.5, 0.375, 0.5543, 0.3541, 0.5586, 0.3273, 0.5, 0.3841, 0.4375, 0.382, 0.4375, 0.5, 0.5, 0.5, 0.5193, 0.375, 0.625, 0.375, 0.5567, 0.3595, 0.3923, 0.3695, 0.3842, 0.375, 0.3842, 0.375, 0.3896, 0.3714, 0.3923, 0.3695, 0.3923, 0.3695, 0.3966, 0.375, 0.3923, 0.3695, 0.3923, 0.3695, 0.3966, 0.375, 0.3842, 0.375, 0.3966, 0.375, 0.3966, 0.375, 0.3966, 0.375, 0.3915, 0.375, 0.3842, 0.375, 0.5585, 0.0, 0.5506, 0.0, 0.4375, 0.25, 0.3966, 0.375, 0.3923, 0.3695, 0.3923, 0.3695, 0.3966, 0.375, 0.3915, 0.375, 0.3896, 0.3714, 0.3842, 0.375, 0.4375, 0.25, 0.3932, 0.25, 0.3995, 0.25, 0.4375, 0.25, 0.5, 0.25, 0.4375, 0.25, 0.5, 0.25, 0.5193, 0.375, 0.5567, 0.3595, 0.5586, 0.3273, 0.5543, 0.3541, 0.5, 0.375, 0.4375, 0.25, 0.4375, 0.3237, 0.5, 0.322, 0.5, 0.25, 0.375, 0.25, 0.375, 0.319, 0.4375, 0.3237, 0.5, 0.25, 0.5, 0.322, 0.5586, 0.3273, 0.625, 0.25, 0.3923, 0.3695, 0.4015, 0.375, 0.3842, 0.375, 0.4015, 0.375, 0.375, 0.3314, 0.375, 0.375, 0.3842, 0.375, 0.4375, 0.25, 0.4375, 0.25, 0.3956, 0.25, 0.396, 0.25, 0.4301, 0.25, 0.375, 0.25, 0.375, 0.25, 0.396, 0.25, 0.3956, 0.25, 0.3995, 0.25, 0.3932, 0.25, 0.4375, 0.25, 0.465, 0.1931, 0.4375, 0.25, 0.4375, 0.25, 0.5, 0.25, 0.465, 0.1931, 0.465, 0.1931, 0.5585, 0.0, 0.4375, 0.25, 0.4375, 0.25, 0.5506, 0.0, 0.4905, 0.0, 0.4375, 0.25, 0.4375, 0.3237, 0.4375, 0.25, 0.375, 0.25])
_ca = me_cube_006.color_attributes.new('Col', 'BYTE_COLOR', 'CORNER')
_ca.data.foreach_set('color', [0.1022, 0.1529, 0.2423, 1.0, 0.1022, 0.1529, 0.2423, 1.0, 0.1022, 0.1529, 0.2423, 1.0, 0.1022, 0.1529, 0.2423, 1.0, 0.1022, 0.1529, 0.2423, 1.0, 0.1022, 0.1529, 0.2423, 1.0, 0.1022, 0.1529, 0.2423, 1.0, 0.1022, 0.1529, 0.2423, 1.0, 0.8148, 0.7305, 0.7157, 1.0, 0.8148, 0.7305, 0.7157, 1.0, 0.8148, 0.7305, 0.7157, 1.0, 0.8148, 0.7305, 0.7157, 1.0, 0.8148, 0.7305, 0.7157, 1.0, 0.8148, 0.7305, 0.7157, 1.0, 0.8148, 0.7305, 0.7157, 1.0, 0.8148, 0.7305, 0.7157, 1.0, 0.8148, 0.7305, 0.7157, 1.0, 0.8148, 0.7305, 0.7157, 1.0, 0.8148, 0.7305, 0.7157, 1.0, 0.8148, 0.7305, 0.7157, 1.0, 0.1022, 0.1529, 0.2423, 1.0, 0.1022, 0.1529, 0.2423, 1.0, 0.1022, 0.1529, 0.2423, 1.0, 0.1022, 0.1529, 0.2423, 1.0, 0.1022, 0.1529, 0.2423, 1.0, 0.1022, 0.1529, 0.2423, 1.0, 0.1022, 0.1529, 0.2423, 1.0, 0.1022, 0.1529, 0.2423, 1.0, 0.1022, 0.1529, 0.2423, 1.0, 0.1022, 0.1529, 0.2423, 1.0, 0.1022, 0.1529, 0.2423, 1.0, 0.1022, 0.1529, 0.2423, 1.0, 0.5333, 0.4125, 0.1022, 1.0, 0.5333, 0.4125, 0.1022, 1.0, 0.5333, 0.4125, 0.1022, 1.0, 0.5333, 0.4125, 0.1022, 1.0, 0.1022, 0.1529, 0.2423, 1.0, 0.1022, 0.1529, 0.2423, 1.0, 0.1022, 0.1529, 0.2423, 1.0, 0.1022, 0.1529, 0.2423, 1.0, 0.8148, 0.7305, 0.7157, 1.0, 0.8148, 0.7305, 0.7157, 1.0, 0.8148, 0.7305, 0.7157, 1.0, 0.8148, 0.7305, 0.7157, 1.0, 0.1022, 0.1529, 0.2423, 1.0, 0.1022, 0.1529, 0.2423, 1.0, 0.1022, 0.1529, 0.2423, 1.0, 0.1022, 0.1529, 0.2423, 1.0, 0.1022, 0.1529, 0.2423, 1.0, 0.1022, 0.1529, 0.2423, 1.0, 0.1022, 0.1529, 0.2423, 1.0, 0.1022, 0.1529, 0.2423, 1.0, 0.1022, 0.1529, 0.2423, 1.0, 0.8148, 0.7305, 0.7157, 1.0, 0.8148, 0.7305, 0.7157, 1.0, 0.8148, 0.7305, 0.7157, 1.0, 0.8148, 0.7305, 0.7157, 1.0, 0.1022, 0.1529, 0.2423, 1.0, 0.1022, 0.1529, 0.2423, 1.0, 0.1022, 0.1529, 0.2423, 1.0, 0.8148, 0.7305, 0.7157, 1.0, 0.8148, 0.7305, 0.7157, 1.0, 0.8148, 0.7305, 0.7157, 1.0, 0.8148, 0.7305, 0.7157, 1.0, 0.8148, 0.7305, 0.7157, 1.0, 0.8148, 0.7305, 0.7157, 1.0, 0.8148, 0.7305, 0.7157, 1.0, 0.8148, 0.7305, 0.7157, 1.0, 0.8148, 0.7305, 0.7157, 1.0, 0.8148, 0.7305, 0.7157, 1.0, 0.8148, 0.7305, 0.7157, 1.0, 0.8148, 0.7305, 0.7157, 1.0, 0.8148, 0.7305, 0.7157, 1.0, 0.8148, 0.7305, 0.7157, 1.0, 0.8148, 0.7305, 0.7157, 1.0, 0.8148, 0.7305, 0.7157, 1.0, 0.8148, 0.7305, 0.7157, 1.0, 0.8148, 0.7305, 0.7157, 1.0, 0.8148, 0.7305, 0.7157, 1.0, 0.8148, 0.7305, 0.7157, 1.0, 0.8148, 0.7305, 0.7157, 1.0, 0.5333, 0.4125, 0.1022, 1.0, 0.5333, 0.4125, 0.1022, 1.0, 0.5333, 0.4125, 0.1022, 1.0, 0.5333, 0.4125, 0.1022, 1.0, 0.8148, 0.7305, 0.7157, 1.0, 0.8148, 0.7305, 0.7157, 1.0, 0.8148, 0.7305, 0.7157, 1.0, 0.8148, 0.7305, 0.7157, 1.0, 0.8148, 0.7305, 0.7157, 1.0, 0.8148, 0.7305, 0.7157, 1.0, 0.8148, 0.7305, 0.7157, 1.0, 0.8148, 0.7305, 0.7157, 1.0, 0.8148, 0.7305, 0.7157, 1.0, 0.8148, 0.7305, 0.7157, 1.0, 0.8148, 0.7305, 0.7157, 1.0, 0.8148, 0.7305, 0.7157, 1.0, 0.8148, 0.7305, 0.7157, 1.0, 0.8148, 0.7305, 0.7157, 1.0, 0.8148, 0.7305, 0.7157, 1.0, 0.8148, 0.7305, 0.7157, 1.0, 0.8148, 0.7305, 0.7157, 1.0, 0.8148, 0.7305, 0.7157, 1.0, 0.8148, 0.7305, 0.7157, 1.0, 0.1022, 0.1529, 0.2423, 1.0, 0.1022, 0.1529, 0.2423, 1.0, 0.1022, 0.1529, 0.2423, 1.0, 0.1022, 0.1529, 0.2423, 1.0, 0.1022, 0.1529, 0.2423, 1.0, 0.1022, 0.1529, 0.2423, 1.0, 0.1022, 0.1529, 0.2423, 1.0, 0.1022, 0.1529, 0.2423, 1.0, 0.1022, 0.1529, 0.2423, 1.0, 0.1022, 0.1529, 0.2423, 1.0, 0.1022, 0.1529, 0.2423, 1.0, 0.8148, 0.7305, 0.7157, 1.0, 0.8148, 0.7305, 0.7157, 1.0, 0.8148, 0.7305, 0.7157, 1.0, 0.8148, 0.7305, 0.7157, 1.0, 0.8148, 0.7305, 0.7157, 1.0, 0.8148, 0.7305, 0.7157, 1.0, 0.8148, 0.7305, 0.7157, 1.0, 0.8148, 0.7305, 0.7157, 1.0, 0.1022, 0.1529, 0.2423, 1.0, 0.1022, 0.1529, 0.2423, 1.0, 0.1022, 0.1529, 0.2423, 1.0, 0.1022, 0.1529, 0.2423, 1.0, 0.1022, 0.1529, 0.2423, 1.0, 0.1022, 0.1529, 0.2423, 1.0, 0.1022, 0.1529, 0.2423, 1.0, 0.1022, 0.1529, 0.2423, 1.0, 0.1022, 0.1529, 0.2423, 1.0, 0.1022, 0.1529, 0.2423, 1.0, 0.1022, 0.1529, 0.2423, 1.0, 0.1022, 0.1529, 0.2423, 1.0, 0.1022, 0.1529, 0.2423, 1.0, 0.1022, 0.1529, 0.2423, 1.0, 0.1022, 0.1529, 0.2423, 1.0, 0.1022, 0.1529, 0.2423, 1.0, 0.1022, 0.1529, 0.2423, 1.0, 0.8148, 0.7305, 0.7157, 1.0, 0.8148, 0.7305, 0.7157, 1.0, 0.8148, 0.7305, 0.7157, 1.0, 0.8148, 0.7305, 0.7157, 1.0, 0.1022, 0.1529, 0.2423, 1.0, 0.1022, 0.1529, 0.2423, 1.0, 0.1022, 0.1529, 0.2423, 1.0, 0.1022, 0.1529, 0.2423, 1.0, 0.8148, 0.7305, 0.7157, 1.0, 0.8148, 0.7305, 0.7157, 1.0, 0.8148, 0.7305, 0.7157, 1.0, 0.8148, 0.7305, 0.7157, 1.0, 0.1022, 0.1529, 0.2423, 1.0, 0.1022, 0.1529, 0.2423, 1.0, 0.1022, 0.1529, 0.2423, 1.0, 0.1022, 0.1529, 0.2423, 1.0, 0.1022, 0.1529, 0.2423, 1.0, 0.1022, 0.1529, 0.2423, 1.0, 0.1022, 0.1529, 0.2423, 1.0, 0.1022, 0.1529, 0.2423, 1.0, 1.0, 0.7084, 0.06301, 1.0, 1.0, 0.7084, 0.06301, 1.0, 1.0, 0.7084, 0.06301, 1.0, 1.0, 0.7084, 0.06301, 1.0, 1.0, 0.7084, 0.06301, 1.0, 1.0, 0.7084, 0.06301, 1.0, 1.0, 0.7084, 0.06301, 1.0, 1.0, 0.7084, 0.06301, 1.0, 1.0, 0.7084, 0.06301, 1.0, 1.0, 0.7084, 0.06301, 1.0, 1.0, 0.7084, 0.06301, 1.0, 1.0, 0.7084, 0.06301, 1.0, 1.0, 0.7084, 0.06301, 1.0, 1.0, 0.7084, 0.06301, 1.0, 1.0, 0.7084, 0.06301, 1.0, 1.0, 0.7084, 0.06301, 1.0, 1.0, 0.7084, 0.06301, 1.0, 1.0, 0.7084, 0.06301, 1.0, 1.0, 0.7084, 0.06301, 1.0, 1.0, 0.7084, 0.06301, 1.0, 1.0, 0.7084, 0.06301, 1.0, 1.0, 0.7084, 0.06301, 1.0, 1.0, 0.7084, 0.06301, 1.0, 1.0, 0.7084, 0.06301, 1.0, 1.0, 0.7084, 0.06301, 1.0, 1.0, 0.7084, 0.06301, 1.0, 1.0, 0.7084, 0.06301, 1.0, 1.0, 0.7084, 0.06301, 1.0, 1.0, 0.7084, 0.06301, 1.0, 1.0, 0.7084, 0.06301, 1.0, 1.0, 0.7084, 0.06301, 1.0, 1.0, 0.7084, 0.06301, 1.0, 0.0, 0.0, 0.0, 1.0, 0.0, 0.0, 0.0, 1.0, 0.0, 0.0, 0.0, 1.0, 0.0, 0.0, 0.0, 1.0, 0.0, 0.0, 0.0, 1.0, 0.0, 0.0, 0.0, 1.0, 0.0, 0.0, 0.0, 1.0, 0.0, 0.0, 0.0, 1.0, 1.0, 0.9387, 0.1195, 1.0, 1.0, 0.9387, 0.1195, 1.0, 1.0, 0.9387, 0.1195, 1.0, 1.0, 0.9387, 0.1195, 1.0, 1.0, 0.9387, 0.1195, 1.0, 1.0, 0.9387, 0.1195, 1.0, 1.0, 0.9387, 0.1195, 1.0, 1.0, 0.9387, 0.1195, 1.0, 1.0, 0.9387, 0.1195, 1.0, 1.0, 0.9387, 0.1195, 1.0, 1.0, 0.9387, 0.1195, 1.0, 1.0, 0.9387, 0.1195, 1.0, 1.0, 0.9387, 0.1195, 1.0, 1.0, 0.9387, 0.1195, 1.0, 1.0, 0.9387, 0.1195, 1.0, 1.0, 0.9387, 0.1195, 1.0, 1.0, 0.9387, 0.1195, 1.0, 1.0, 0.9387, 0.1195, 1.0, 1.0, 0.9387, 0.1195, 1.0, 1.0, 0.9387, 0.1195, 1.0, 1.0, 0.9387, 0.1195, 1.0, 1.0, 0.9387, 0.1195, 1.0, 1.0, 0.9387, 0.1195, 1.0, 1.0, 0.9387, 0.1195, 1.0, 1.0, 0.9387, 0.1195, 1.0, 1.0, 0.9387, 0.1195, 1.0, 1.0, 0.9387, 0.1195, 1.0, 1.0, 0.9387, 0.1195, 1.0, 1.0, 0.9387, 0.1195, 1.0, 1.0, 0.9387, 0.1195, 1.0, 1.0, 0.9387, 0.1195, 1.0, 1.0, 0.9387, 0.1195, 1.0, 0.1022, 0.1529, 0.2423, 1.0, 0.1022, 0.1529, 0.2423, 1.0, 0.1022, 0.1529, 0.2423, 1.0, 0.1022, 0.1529, 0.2423, 1.0, 0.1022, 0.1529, 0.2423, 1.0, 0.1022, 0.1529, 0.2423, 1.0, 0.1022, 0.1529, 0.2423, 1.0, 0.1022, 0.1529, 0.2423, 1.0, 0.1022, 0.1529, 0.2423, 1.0, 0.1022, 0.1529, 0.2423, 1.0, 0.1022, 0.1529, 0.2423, 1.0, 0.8148, 0.7305, 0.7157, 1.0, 0.8148, 0.7305, 0.7157, 1.0, 0.8148, 0.7305, 0.7157, 1.0, 0.8148, 0.7305, 0.7157, 1.0, 0.8148, 0.7305, 0.7157, 1.0, 0.8148, 0.7305, 0.7157, 1.0, 0.8148, 0.7305, 0.7157, 1.0, 0.8148, 0.7305, 0.7157, 1.0, 0.5333, 0.4125, 0.1022, 1.0, 0.5333, 0.4125, 0.1022, 1.0, 0.5333, 0.4125, 0.1022, 1.0, 0.5333, 0.4125, 0.1022, 1.0, 0.5333, 0.4125, 0.1022, 1.0, 0.5333, 0.4125, 0.1022, 1.0, 0.5333, 0.4125, 0.1022, 1.0, 0.5333, 0.4125, 0.1022, 1.0, 0.8148, 0.7305, 0.7157, 1.0, 0.8148, 0.7305, 0.7157, 1.0, 0.8148, 0.7305, 0.7157, 1.0, 0.8148, 0.7305, 0.7157, 1.0, 0.1022, 0.1529, 0.2423, 1.0, 0.1022, 0.1529, 0.2423, 1.0, 0.1022, 0.1529, 0.2423, 1.0, 0.5333, 0.4125, 0.1022, 1.0, 0.5333, 0.4125, 0.1022, 1.0, 0.5333, 0.4125, 0.1022, 1.0, 0.5333, 0.4125, 0.1022, 1.0, 0.5333, 0.4125, 0.1022, 1.0, 0.5333, 0.4125, 0.1022, 1.0, 0.1022, 0.1529, 0.2423, 1.0, 0.1022, 0.1529, 0.2423, 1.0, 0.1022, 0.1529, 0.2423, 1.0, 0.1022, 0.1529, 0.2423, 1.0, 0.5333, 0.4125, 0.1022, 1.0, 0.5333, 0.4125, 0.1022, 1.0, 0.5333, 0.4125, 0.1022, 1.0, 0.5333, 0.4125, 0.1022, 1.0, 0.5333, 0.4125, 0.1022, 1.0, 0.5333, 0.4125, 0.1022, 1.0, 0.1022, 0.1529, 0.2423, 1.0, 0.1022, 0.1529, 0.2423, 1.0, 0.1022, 0.1529, 0.2423, 1.0, 0.1022, 0.1529, 0.2423, 1.0, 0.1022, 0.1529, 0.2423, 1.0, 0.1022, 0.1529, 0.2423, 1.0, 0.1022, 0.1529, 0.2423, 1.0, 0.1022, 0.1529, 0.2423, 1.0, 0.1022, 0.1529, 0.2423, 1.0, 0.1022, 0.1529, 0.2423, 1.0, 0.8148, 0.7305, 0.7157, 1.0, 0.8148, 0.7305, 0.7157, 1.0, 0.8148, 0.7305, 0.7157, 1.0, 0.8148, 0.7305, 0.7157, 1.0, 0.1022, 0.1529, 0.2423, 1.0, 0.1022, 0.1529, 0.2423, 1.0, 0.1022, 0.1529, 0.2423, 1.0, 0.1022, 0.1529, 0.2423, 1.0, 0.1022, 0.1529, 0.2423, 1.0, 0.1022, 0.1529, 0.2423, 1.0, 0.1022, 0.1529, 0.2423, 1.0, 0.1022, 0.1529, 0.2423, 1.0, 0.8148, 0.7305, 0.7157, 1.0, 0.8148, 0.7305, 0.7157, 1.0, 0.8148, 0.7305, 0.7157, 1.0, 0.8148, 0.7305, 0.7157, 1.0, 0.5333, 0.4125, 0.1022, 1.0, 0.5333, 0.4125, 0.1022, 1.0, 0.5333, 0.4125, 0.1022, 1.0, 0.8148, 0.7305, 0.7157, 1.0, 0.8148, 0.7305, 0.7157, 1.0, 0.8148, 0.7305, 0.7157, 1.0, 0.8148, 0.7305, 0.7157, 1.0, 0.8148, 0.7305, 0.7157, 1.0, 0.8148, 0.7305, 0.7157, 1.0, 0.8148, 0.7305, 0.7157, 1.0, 0.8148, 0.7305, 0.7157, 1.0, 0.8148, 0.7305, 0.7157, 1.0, 0.8148, 0.7305, 0.7157, 1.0, 0.8148, 0.7305, 0.7157, 1.0, 0.8148, 0.7305, 0.7157, 1.0, 0.8148, 0.7305, 0.7157, 1.0, 0.8148, 0.7305, 0.7157, 1.0, 0.8148, 0.7305, 0.7157, 1.0, 0.8148, 0.7305, 0.7157, 1.0, 0.8148, 0.7305, 0.7157, 1.0, 0.8148, 0.7305, 0.7157, 1.0, 0.1022, 0.1529, 0.2423, 1.0, 0.1022, 0.1529, 0.2423, 1.0, 0.1022, 0.1529, 0.2423, 1.0, 0.1022, 0.1529, 0.2423, 1.0, 0.8148, 0.7305, 0.7157, 1.0, 0.8148, 0.7305, 0.7157, 1.0, 0.8148, 0.7305, 0.7157, 1.0, 0.8148, 0.7305, 0.7157, 1.0, 0.8148, 0.7305, 0.7157, 1.0, 0.8148, 0.7305, 0.7157, 1.0, 0.1022, 0.1529, 0.2423, 1.0, 0.1022, 0.1529, 0.2423, 1.0, 0.1022, 0.1529, 0.2423, 1.0, 0.1022, 0.1529, 0.2423, 1.0, 0.1022, 0.1529, 0.2423, 1.0, 0.1022, 0.1529, 0.2423, 1.0, 0.1022, 0.1529, 0.2423, 1.0, 0.8148, 0.7305, 0.7157, 1.0, 0.8148, 0.7305, 0.7157, 1.0, 0.8148, 0.7305, 0.7157, 1.0])
me_cube_006.materials.append(mat_fishmaterial)
me_cube_006.use_remesh_fix_poles = True
me_cube_006.use_remesh_preserve_attributes = False
me_cube_006.use_mirror_vertex_groups = False
me_cube_006.use_paint_bone_selection = False
me_cube_006.use_paint_mask = True
me_cube_006.update()
arm_armature_001 = bpy.data.armatures.new('Armature.001')  # bones are not reproduced

# ---- objects
ob_empty = bpy.data.objects.new('Empty', None)
ob_empty_001 = bpy.data.objects.new('Empty.001', None)
ob_empty_002 = bpy.data.objects.new('Empty.002', None)
ob_segmentmid = bpy.data.objects.new('SegmentMid', me_cube_001)
ob_segment1 = bpy.data.objects.new('Segment1', me_cube_002)
ob_tail2 = bpy.data.objects.new('Tail2', me_cube_003)
ob_tail3 = bpy.data.objects.new('Tail3', me_cube_004)
ob_tail4 = bpy.data.objects.new('Tail4', me_cube_005)
ob_head = bpy.data.objects.new('Head', me_cube_006)
ob_armature = bpy.data.objects.new('Armature', arm_armature_001)

# ---- transforms, parenting, visibility, modifiers, constraints
ob_empty.parent = ob_armature
ob_empty.location = (2.32, 9.097e-09, -0.06771)
ob_empty.rotation_euler = (1.571, -0.0, -0.0)
ob_empty.scale = (-1.0, 1.0, 1.0)
ob_empty.empty_display_type = 'IMAGE'
ob_empty.empty_display_size = 0.6044
ob_empty.empty_image_offset = (3.402, -0.1031)
ob_empty.use_empty_image_alpha = True
ob_empty.color = (1.0, 1.0, 1.0, 0.8456)
ob_empty.lineart.crease_threshold = 0.0
ob_empty_001.location = (2.072, 1.548e-07, -1.152)
ob_empty_001.rotation_euler = (1.571, -0.0, -0.0)
ob_empty_001.empty_display_type = 'IMAGE'
ob_empty_001.empty_display_size = 1.816
ob_empty_001.empty_image_offset = (-1.377, 0.3768)
ob_empty_001.use_empty_image_alpha = True
ob_empty_001.color = (1.0, 1.0, 1.0, 0.5588)
ob_empty_001.lineart.crease_threshold = 0.0
ob_empty_002.parent = ob_armature
ob_empty_002.location = (2.408, 0.01327, 0.1263)
ob_empty_002.rotation_euler = (1.571, -0.0, -0.0)
ob_empty_002.scale = (-1.0, 1.0, 1.0)
ob_empty_002.empty_display_type = 'IMAGE'
ob_empty_002.empty_display_size = 0.6044
ob_empty_002.empty_image_offset = (3.402, -0.1031)
ob_empty_002.use_empty_image_alpha = True
ob_empty_002.color = (1.0, 1.0, 1.0, 0.8456)
ob_empty_002.lineart.crease_threshold = 0.0
ob_segmentmid.location = (0.0, 0.0, 0.0)
ob_segmentmid.lineart.crease_threshold = 0.0
_m = ob_segmentmid.modifiers.new('Mirror', 'MIRROR')
_m.use_axis = (False, True, False)
_m.use_clip = True
ob_segment1.location = (0.0, 0.0, 0.0)
ob_segment1.lineart.crease_threshold = 0.0
_m = ob_segment1.modifiers.new('Mirror', 'MIRROR')
_m.use_axis = (False, True, False)
_m.use_clip = True
ob_tail2.location = (0.0, 0.0, 0.0)
ob_tail2.lineart.crease_threshold = 0.0
_m = ob_tail2.modifiers.new('Mirror', 'MIRROR')
_m.use_axis = (False, True, False)
_m.use_clip = True
ob_tail3.location = (0.0, 0.0, 0.0)
ob_tail3.lineart.crease_threshold = 0.0
_m = ob_tail3.modifiers.new('Mirror', 'MIRROR')
_m.use_axis = (False, True, False)
ob_tail4.location = (0.0, 0.0, 0.0)
ob_tail4.lineart.crease_threshold = 0.0
_m = ob_tail4.modifiers.new('Mirror', 'MIRROR')
_m.use_axis = (False, True, False)
_m.use_clip = True
_m.merge_threshold = 0.0001
ob_head.parent = ob_armature
ob_head.location = (0.0, 0.0, 0.0)
ob_head.lineart.crease_threshold = 0.0
_vg = ob_head.vertex_groups.new(name='root')
_vg = ob_head.vertex_groups.new(name='head')
_vg = ob_head.vertex_groups.new(name='jaw')
_vg.add([17, 18, 37, 40, 41, 44, 45, 47, 99, 102], 1.0, 'REPLACE')
_vg = ob_head.vertex_groups.new(name='fin.L')
_vg.add([85, 86, 88, 89, 90, 91, 92, 93, 94], 1.0, 'REPLACE')
_vg = ob_head.vertex_groups.new(name='fin.R')
_vg = ob_head.vertex_groups.new(name='gill.L')
_vg.add([16, 28, 73, 75, 76, 78, 80], 1.0, 'REPLACE')
_vg = ob_head.vertex_groups.new(name='gill.R')
_m = ob_head.modifiers.new('Mirror', 'MIRROR')
_m.use_axis = (False, True, False)
_m.use_clip = True
_m = ob_head.modifiers.new('Armature', 'ARMATURE')
_m.object = ob_armature
ob_armature.location = (0.0, 0.0, 0.0)
ob_armature.lineart.crease_threshold = 0.0

# ---- collection membership
col_collection.objects.link(ob_empty)
col_collection.objects.link(ob_empty_001)
col_collection.objects.link(ob_empty_002)
col_segmentmid.objects.link(ob_segmentmid)
col_tail1.objects.link(ob_segment1)
col_tail2.objects.link(ob_tail2)
col_tail3.objects.link(ob_tail3)
col_tail4.objects.link(ob_tail4)
col_head.objects.link(ob_head)
col_head.objects.link(ob_armature)

# ---- scene / render settings (as saved in the file)
scene.frame_start = 1; scene.frame_end = 60; scene.frame_set(60)
scene.render.engine = 'BLENDER_EEVEE_NEXT'
scene.render.fps = 60
scene.cycles.use_denoising = False
scene.cycles.samples = 128
scene.cycles.sampling_pattern = 'TABULATED_SOBOL'
scene.cycles.use_adaptive_sampling = False
scene.cycles.use_light_tree = False
scene.view_settings.view_transform = 'Filmic'
bpy.context.view_layer.update()

# ---- added for rendering (the .blend has no active camera and no usable light): camera, sun
cam_auto = bpy.data.cameras.new('AutoCamera')
cam_auto.lens = 50.0
cam_auto.sensor_width = 36.0
cam_auto.clip_end = 1000.0
ob_auto_camera = bpy.data.objects.new('AutoCamera', cam_auto)
scene.collection.objects.link(ob_auto_camera)
ob_auto_camera.location = (0.492487, -0.63645, 0.431431)
ob_auto_camera.rotation_euler = (1.09748, -7.21219e-08, 0.694738)
scene.camera = ob_auto_camera
light_auto_sun = bpy.data.lights.new('AutoSun', 'SUN')
light_auto_sun.energy = 3.0
light_auto_sun.angle = 0.0523599
ob_auto_sun = bpy.data.objects.new('AutoSun', light_auto_sun)
scene.collection.objects.link(ob_auto_sun)
ob_auto_sun.rotation_euler = (0.872665, 0.174533, 0.523599)
bpy.context.view_layer.update()
